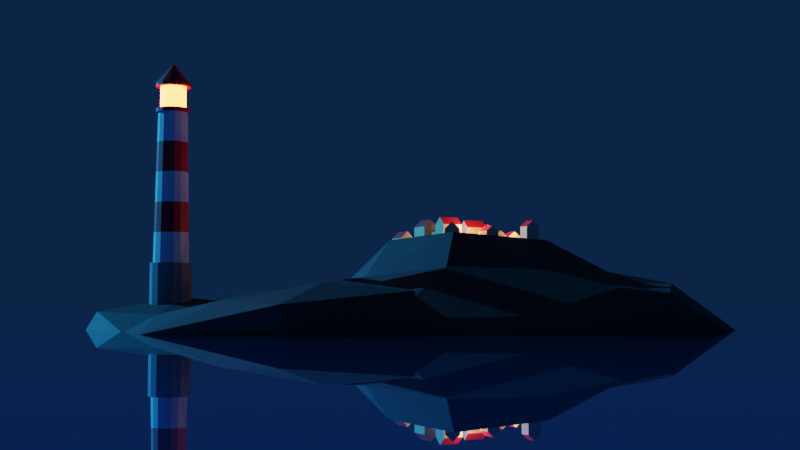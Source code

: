# Source: lesson_13_making_a_lighthouse.blend  (saved by Blender 3.6.13; exported with 4.5.12 LTS)
import bpy
from mathutils import Matrix  # noqa: F401  (used for matrix-valued properties, if any)

bpy.ops.wm.read_factory_settings(use_empty=True)
scene = bpy.context.scene
scene.name = 'Scene'

# ---- collections
col_collection = bpy.data.collections.new('Collection'); scene.collection.children.link(col_collection)
col_houses = bpy.data.collections.new('houses'); scene.collection.children.link(col_houses)

# ---- materials (node trees are filled in below, after node groups)
mat_lh_white = bpy.data.materials.new('lh_white')
mat_lh_white.use_transparent_shadow = False
mat_lh_red = bpy.data.materials.new('lh_red')
mat_lh_red.use_transparent_shadow = False
mat_lh_grey = bpy.data.materials.new('lh_grey')
mat_lh_grey.use_transparent_shadow = False
mat_lh_emmision = bpy.data.materials.new('lh_emmision')
mat_lh_emmision.use_transparent_shadow = False
mat_water = bpy.data.materials.new('water')
mat_water.use_transparent_shadow = False
mat_rock = bpy.data.materials.new('rock')
mat_rock.use_transparent_shadow = False
mat_house_yellow = bpy.data.materials.new('house_yellow')
mat_house_yellow.use_transparent_shadow = False
mat_red_roof = bpy.data.materials.new('red_roof')
mat_red_roof.use_transparent_shadow = False

# ---- material node trees
mat_lh_white.use_nodes = True; mat_lh_white.node_tree.nodes.clear()
_N = mat_lh_white.node_tree.nodes; _L = mat_lh_white.node_tree.links
n0 = _N.new('ShaderNodeBsdfPrincipled'); n0.name = 'Principled BSDF'; n0.location = (10, 300)
n0.distribution = 'GGX'
n0.subsurface_method = 'RANDOM_WALK_SKIN'
n0.inputs[3].default_value = 1.45
n0.inputs[27].default_value = (0.0, 0.0, 0.0, 1.0)
n0.inputs[28].default_value = 1.0
n1 = _N.new('ShaderNodeOutputMaterial'); n1.name = 'Material Output'; n1.location = (300, 300)
_L.new(n0.outputs[0], n1.inputs[0])
n1.is_active_output = True
mat_lh_red.use_nodes = True; mat_lh_red.node_tree.nodes.clear()
_N = mat_lh_red.node_tree.nodes; _L = mat_lh_red.node_tree.links
n0 = _N.new('ShaderNodeBsdfPrincipled'); n0.name = 'Principled BSDF'; n0.location = (10, 300)
n0.distribution = 'GGX'
n0.subsurface_method = 'RANDOM_WALK_SKIN'
n0.inputs[0].default_value = (0.8, 0.0, 0.01529, 1.0)
n0.inputs[3].default_value = 1.45
n0.inputs[27].default_value = (0.0, 0.0, 0.0, 1.0)
n0.inputs[28].default_value = 1.0
n1 = _N.new('ShaderNodeOutputMaterial'); n1.name = 'Material Output'; n1.location = (300, 300)
_L.new(n0.outputs[0], n1.inputs[0])
n1.is_active_output = True
mat_lh_grey.use_nodes = True; mat_lh_grey.node_tree.nodes.clear()
_N = mat_lh_grey.node_tree.nodes; _L = mat_lh_grey.node_tree.links
n0 = _N.new('ShaderNodeBsdfPrincipled'); n0.name = 'Principled BSDF'; n0.location = (10, 300)
n0.distribution = 'GGX'
n0.subsurface_method = 'RANDOM_WALK_SKIN'
n0.inputs[0].default_value = (0.2449, 0.2449, 0.2449, 1.0)
n0.inputs[3].default_value = 1.45
n0.inputs[27].default_value = (0.0, 0.0, 0.0, 1.0)
n0.inputs[28].default_value = 1.0
n1 = _N.new('ShaderNodeOutputMaterial'); n1.name = 'Material Output'; n1.location = (300, 300)
_L.new(n0.outputs[0], n1.inputs[0])
n1.is_active_output = True
mat_lh_emmision.use_nodes = True; mat_lh_emmision.node_tree.nodes.clear()
_N = mat_lh_emmision.node_tree.nodes; _L = mat_lh_emmision.node_tree.links
n0 = _N.new('ShaderNodeBsdfPrincipled'); n0.name = 'Principled BSDF'; n0.location = (10, 300)
n0.distribution = 'GGX'
n0.subsurface_method = 'RANDOM_WALK_SKIN'
n0.inputs[3].default_value = 1.45
n0.inputs[27].default_value = (0.6378, 0.1131, 0.01584, 1.0)
n0.inputs[28].default_value = 25.1
n1 = _N.new('ShaderNodeOutputMaterial'); n1.name = 'Material Output'; n1.location = (300, 300)
_L.new(n0.outputs[0], n1.inputs[0])
n1.is_active_output = True
mat_water.use_nodes = True; mat_water.node_tree.nodes.clear()
_N = mat_water.node_tree.nodes; _L = mat_water.node_tree.links
n0 = _N.new('ShaderNodeBsdfPrincipled'); n0.name = 'Principled BSDF'; n0.location = (10, 300)
n0.distribution = 'GGX'
n0.subsurface_method = 'RANDOM_WALK_SKIN'
n0.inputs[0].default_value = (0.03297, 0.2932, 0.8, 1.0)
n0.inputs[1].default_value = 0.8954
n0.inputs[2].default_value = 0.0
n0.inputs[3].default_value = 1.45
n0.inputs[27].default_value = (0.0, 0.0, 0.0, 1.0)
n0.inputs[28].default_value = 1.0
n1 = _N.new('ShaderNodeOutputMaterial'); n1.name = 'Material Output'; n1.location = (300, 300)
_L.new(n0.outputs[0], n1.inputs[0])
n1.is_active_output = True
mat_rock.use_nodes = True; mat_rock.node_tree.nodes.clear()
_N = mat_rock.node_tree.nodes; _L = mat_rock.node_tree.links
n0 = _N.new('ShaderNodeBsdfPrincipled'); n0.name = 'Principled BSDF'; n0.location = (10, 300)
n0.distribution = 'GGX'
n0.subsurface_method = 'RANDOM_WALK_SKIN'
n0.inputs[0].default_value = (0.02537, 0.02774, 0.02915, 1.0)
n0.inputs[2].default_value = 0.719
n0.inputs[3].default_value = 1.45
n0.inputs[27].default_value = (0.0, 0.0, 0.0, 1.0)
n0.inputs[28].default_value = 1.0
n1 = _N.new('ShaderNodeOutputMaterial'); n1.name = 'Material Output'; n1.location = (300, 300)
_L.new(n0.outputs[0], n1.inputs[0])
n1.is_active_output = True
mat_house_yellow.use_nodes = True; mat_house_yellow.node_tree.nodes.clear()
_N = mat_house_yellow.node_tree.nodes; _L = mat_house_yellow.node_tree.links
n0 = _N.new('ShaderNodeBsdfPrincipled'); n0.name = 'Principled BSDF'; n0.location = (10, 300)
n0.distribution = 'GGX'
n0.subsurface_method = 'RANDOM_WALK_SKIN'
n0.inputs[0].default_value = (0.8, 0.6022, 0.3302, 1.0)
n0.inputs[3].default_value = 1.45
n0.inputs[27].default_value = (0.0, 0.0, 0.0, 1.0)
n0.inputs[28].default_value = 1.0
n1 = _N.new('ShaderNodeOutputMaterial'); n1.name = 'Material Output'; n1.location = (300, 300)
_L.new(n0.outputs[0], n1.inputs[0])
n1.is_active_output = True
mat_red_roof.use_nodes = True; mat_red_roof.node_tree.nodes.clear()
_N = mat_red_roof.node_tree.nodes; _L = mat_red_roof.node_tree.links
n0 = _N.new('ShaderNodeBsdfPrincipled'); n0.name = 'Principled BSDF'; n0.location = (10, 300)
n0.distribution = 'GGX'
n0.subsurface_method = 'RANDOM_WALK_SKIN'
n0.inputs[0].default_value = (0.8, 0.01813, 0.03754, 1.0)
n0.inputs[3].default_value = 1.45
n0.inputs[27].default_value = (0.0, 0.0, 0.0, 1.0)
n0.inputs[28].default_value = 1.0
n1 = _N.new('ShaderNodeOutputMaterial'); n1.name = 'Material Output'; n1.location = (300, 300)
_L.new(n0.outputs[0], n1.inputs[0])
n1.is_active_output = True

# ---- world
world_world = bpy.data.worlds.new('World'); scene.world = world_world
world_world.use_nodes = True; world_world.node_tree.nodes.clear()
_N = world_world.node_tree.nodes; _L = world_world.node_tree.links
n0 = _N.new('ShaderNodeOutputWorld'); n0.name = 'World Output'; n0.location = (300, 300)
n1 = _N.new('ShaderNodeBackground'); n1.name = 'Background'; n1.location = (83, 301)
n1.inputs[0].default_value = (0.003534, 0.01681, 0.05083, 1.0)
_L.new(n1.outputs[0], n0.inputs[0])
n0.is_active_output = True
world_world.color = (0.05088, 0.05088, 0.05088)
world_world.use_sun_shadow = False
world_world.sun_shadow_jitter_overblur = 0.0

# ---- cameras
cam_camera = bpy.data.cameras.new('Camera')
cam_camera.clip_end = 100.0
cam_camera.ortho_scale = 7.314

# ---- lights
light_light = bpy.data.lights.new('Light', 'POINT')
light_light.transmission_factor = 0.0
light_light.energy = 1000.0
light_light.shadow_soft_size = 0.1
light_light.shadow_maximum_resolution = 0.006
light_light.use_absolute_resolution = True
light_sun = bpy.data.lights.new('Sun', 'SUN')
light_sun.color = (0.03202, 0.4469, 1.0)
light_sun.transmission_factor = 0.0
light_sun.energy = 4.37
light_point = bpy.data.lights.new('Point', 'POINT')
light_point.color = (1.0, 0.4271, 0.2243)
light_point.transmission_factor = 0.0
light_point.shadow_maximum_resolution = 0.006
light_point.use_absolute_resolution = True

# ---- meshes
me_cylinder_001 = bpy.data.meshes.new('Cylinder.001')
me_cylinder_001.from_pydata([(0.0, 1.0, -1.0), (0.0, 1.0, 1.0), (0.3827, 0.9239, -1.0), (0.3827, 0.9239, 1.0), (0.7071, 0.7071, -1.0), (0.7071, 0.7071, 1.0), (0.9239, 0.3827, -1.0), (0.9239, 0.3827, 1.0), (1.0, 0.0, -1.0), (1.0, 0.0, 1.0), (0.9239, -0.3827, -1.0), (0.9239, -0.3827, 1.0), (0.7071, -0.7071, -1.0), (0.7071, -0.7071, 1.0), (0.3827, -0.9239, -1.0), (0.3827, -0.9239, 1.0), (0.0, -1.0, -1.0), (0.0, -1.0, 1.0), (-0.3827, -0.9239, -1.0), (-0.3827, -0.9239, 1.0), (-0.7071, -0.7071, -1.0), (-0.7071, -0.7071, 1.0), (-0.9239, -0.3827, -1.0), (-0.9239, -0.3827, 1.0), (-1.0, 0.0, -1.0), (-1.0, 0.0, 1.0), (-0.9239, 0.3827, -1.0), (-0.9239, 0.3827, 1.0), (-0.7071, 0.7071, -1.0), (-0.7071, 0.7071, 1.0), (-0.3827, 0.9239, -1.0), (-0.3827, 0.9239, 1.0), (0.3289, 0.7941, 1.0), (-2.094e-09, 0.8595, 1.0), (0.6077, 0.6077, 1.0), (0.7941, 0.3289, 1.0), (0.8595, -1.57e-09, 1.0), (0.7941, -0.3289, 1.0), (0.6077, -0.6077, 1.0), (0.3289, -0.7941, 1.0), (-2.094e-09, -0.8595, 1.0), (-0.3289, -0.7941, 1.0), (-0.6077, -0.6077, 1.0), (-0.7941, -0.3289, 1.0), (-0.8595, -1.57e-09, 1.0), (-0.7941, 0.3289, 1.0), (-0.6077, 0.6077, 1.0), (-0.3289, 0.7941, 1.0), (0.2705, 0.653, 8.236), (-3.853e-07, 0.7068, 8.236), (0.4998, 0.4998, 8.236), (0.653, 0.2705, 8.236), (0.7068, -6.297e-10, 8.236), (0.653, -0.2705, 8.236), (0.4998, -0.4998, 8.236), (0.2705, -0.653, 8.236), (-3.853e-07, -0.7068, 8.236), (-0.2705, -0.653, 8.236), (-0.4998, -0.4998, 8.236), (-0.653, -0.2705, 8.236), (-0.7068, -6.297e-10, 8.236), (-0.653, 0.2705, 8.236), (-0.4998, 0.4998, 8.236), (-0.2705, 0.653, 8.236), (-0.3117, -0.7524, 8.236), (-3.699e-07, -0.8144, 8.236), (-0.5759, -0.5759, 8.236), (-0.7524, -0.3116, 8.236), (-0.8144, 8.743e-09, 8.236), (-0.7524, 0.3116, 8.236), (-0.5759, 0.5759, 8.236), (-0.3117, 0.7524, 8.236), (-3.699e-07, 0.8144, 8.236), (0.3116, 0.7524, 8.236), (0.5759, 0.5759, 8.236), (0.7524, 0.3116, 8.236), (0.8144, 8.743e-09, 8.236), (0.7524, -0.3116, 8.236), (0.5759, -0.5759, 8.236), (0.3116, -0.7524, 8.236), (-0.2379, -0.5743, 8.419), (-4.044e-07, -0.6216, 8.419), (-0.4395, -0.4395, 8.419), (-0.5743, -0.2379, 8.419), (-0.6216, 7.545e-09, 8.419), (-0.5743, 0.2379, 8.419), (-0.4395, 0.4395, 8.419), (-0.2379, 0.5743, 8.419), (-4.044e-07, 0.6216, 8.419), (0.2379, 0.5743, 8.419), (0.4395, 0.4395, 8.419), (0.5743, 0.2379, 8.419), (0.6216, 7.545e-09, 8.419), (0.5743, -0.2379, 8.419), (0.4395, -0.4395, 8.419), (0.2379, -0.5743, 8.419), (-0.3117, -0.7524, 8.419), (-4.015e-07, -0.8144, 8.419), (-0.5759, -0.5759, 8.419), (-0.7524, -0.3116, 8.419), (-0.8144, 8.743e-09, 8.419), (-0.7524, 0.3116, 8.419), (-0.5759, 0.5759, 8.419), (-0.3117, 0.7524, 8.419), (-4.015e-07, 0.8144, 8.419), (0.3116, 0.7524, 8.419), (0.5759, 0.5759, 8.419), (0.7524, 0.3116, 8.419), (0.8144, 8.743e-09, 8.419), (0.7524, -0.3116, 8.419), (0.5759, -0.5759, 8.419), (0.3116, -0.7524, 8.419), (-0.2379, -0.5743, 9.479), (-9.385e-07, -0.6216, 9.479), (-0.4395, -0.4395, 9.479), (-0.5743, -0.2379, 9.479), (-0.6216, 7.545e-09, 9.479), (-0.5743, 0.2379, 9.479), (-0.4395, 0.4395, 9.479), (-0.2379, 0.5743, 9.479), (-9.385e-07, 0.6216, 9.479), (0.2379, 0.5743, 9.479), (0.4395, 0.4395, 9.479), (0.5743, 0.2379, 9.479), (0.6216, 7.545e-09, 9.479), (0.5743, -0.2379, 9.479), (0.4395, -0.4395, 9.479), (0.2379, -0.5743, 9.479), (-0.3207, -0.7742, 9.479), (-9.287e-07, -0.838, 9.479), (-0.5926, -0.5926, 9.479), (-0.7742, -0.3207, 9.479), (-0.838, 1.051e-08, 9.479), (-0.7742, 0.3207, 9.479), (-0.5926, 0.5926, 9.479), (-0.3207, 0.7742, 9.479), (-9.287e-07, 0.838, 9.479), (0.3207, 0.7742, 9.479), (0.5926, 0.5926, 9.479), (0.7742, 0.3207, 9.479), (0.838, 1.051e-08, 9.479), (0.7742, -0.3207, 9.479), (0.5926, -0.5926, 9.479), (0.3207, -0.7742, 9.479), (-0.3207, -0.7742, 9.627), (-9.828e-07, -0.838, 9.627), (-0.5926, -0.5926, 9.627), (-0.7742, -0.3207, 9.627), (-0.838, 1.051e-08, 9.627), (-0.7742, 0.3207, 9.627), (-0.5926, 0.5926, 9.627), (-0.3207, 0.7742, 9.627), (-9.828e-07, 0.838, 9.627), (0.3207, 0.7742, 9.627), (0.5926, 0.5926, 9.627), (0.7742, 0.3207, 9.627), (0.838, 1.051e-08, 9.627), (0.7742, -0.3207, 9.627), (0.5926, -0.5926, 9.627), (0.3207, -0.7742, 9.627), (-1.788e-06, 0.0, 10.63), (-1.794e-06, 0.0, 10.63), (-1.788e-06, 0.0, 10.63), (-1.788e-06, 0.0, 10.63), (-1.788e-06, -3.725e-09, 10.63), (-1.788e-06, 0.0, 10.63), (-1.788e-06, 0.0, 10.63), (-1.788e-06, 0.0, 10.63), (-1.794e-06, 0.0, 10.63), (-1.788e-06, 0.0, 10.63), (-1.788e-06, 0.0, 10.63), (-1.788e-06, 0.0, 10.63), (-1.788e-06, -3.725e-09, 10.63), (-1.788e-06, 0.0, 10.63), (-1.788e-06, 0.0, 10.63), (-1.788e-06, 0.0, 10.63), (-0.5862, 0.5862, 2.447), (-0.5646, 0.5646, 3.894), (-0.543, 0.543, 5.342), (-0.5214, 0.5214, 6.789), (-0.2822, 0.6812, 6.789), (-0.2939, 0.7094, 5.342), (-0.3055, 0.7376, 3.894), (-0.3172, 0.7659, 2.447), (0.3172, -0.7659, 2.447), (0.3055, -0.7376, 3.894), (0.2939, -0.7094, 5.342), (0.2822, -0.6812, 6.789), (-3.086e-07, -0.7373, 6.789), (-2.32e-07, -0.7679, 5.342), (-1.554e-07, -0.7984, 3.894), (-7.873e-08, -0.829, 2.447), (-7.873e-08, 0.829, 2.447), (-1.554e-07, 0.7984, 3.894), (-2.32e-07, 0.7679, 5.342), (-3.086e-07, 0.7373, 6.789), (0.2822, 0.6812, 6.789), (0.2939, 0.7094, 5.342), (0.3055, 0.7376, 3.894), (0.3172, 0.7659, 2.447), (-0.2822, -0.6812, 6.789), (-0.2939, -0.7094, 5.342), (-0.3055, -0.7376, 3.894), (-0.3172, -0.7659, 2.447), (0.5214, 0.5214, 6.789), (0.543, 0.543, 5.342), (0.5646, 0.5646, 3.894), (0.5862, 0.5862, 2.447), (-0.5214, -0.5214, 6.789), (-0.543, -0.543, 5.342), (-0.5646, -0.5646, 3.894), (-0.5862, -0.5862, 2.447), (0.6812, 0.2822, 6.789), (0.7094, 0.2939, 5.342), (0.7376, 0.3055, 3.894), (0.7658, 0.3172, 2.447), (-0.6812, -0.2822, 6.789), (-0.7094, -0.2939, 5.342), (-0.7376, -0.3055, 3.894), (-0.7659, -0.3172, 2.447), (0.7373, -8.178e-10, 6.789), (0.7679, -1.006e-09, 5.342), (0.7984, -1.194e-09, 3.894), (0.829, -1.382e-09, 2.447), (-0.7373, -8.178e-10, 6.789), (-0.7679, -1.006e-09, 5.342), (-0.7984, -1.194e-09, 3.894), (-0.829, -1.382e-09, 2.447), (0.6812, -0.2822, 6.789), (0.7094, -0.2939, 5.342), (0.7376, -0.3055, 3.894), (0.7658, -0.3172, 2.447), (-0.6812, 0.2822, 6.789), (-0.7094, 0.2939, 5.342), (-0.7376, 0.3055, 3.894), (-0.7659, 0.3172, 2.447), (0.5214, -0.5214, 6.789), (0.543, -0.543, 5.342), (0.5646, -0.5646, 3.894), (0.5862, -0.5862, 2.447)], [], [(0, 1, 3, 2), (2, 3, 5, 4), (4, 5, 7, 6), (6, 7, 9, 8), (8, 9, 11, 10), (10, 11, 13, 12), (12, 13, 15, 14), (14, 15, 17, 16), (16, 17, 19, 18), (18, 19, 21, 20), (20, 21, 23, 22), (22, 23, 25, 24), (24, 25, 27, 26), (26, 27, 29, 28), (23, 21, 42, 43), (28, 29, 31, 30), (30, 31, 1, 0), (0, 2, 4, 6, 8, 10, 12, 14, 16, 18, 20, 22, 24, 26, 28, 30), (180, 179, 62, 63), (1, 31, 47, 33), (9, 7, 35, 36), (19, 17, 40, 41), (29, 27, 45, 46), (5, 3, 32, 34), (15, 13, 38, 39), (25, 23, 43, 44), (11, 9, 36, 37), (21, 19, 41, 42), (31, 29, 46, 47), (7, 5, 34, 35), (17, 15, 39, 40), (3, 1, 33, 32), (27, 25, 44, 45), (13, 11, 37, 38), (48, 49, 65, 64), (188, 187, 55, 56), (196, 195, 49, 48), (195, 180, 63, 49), (200, 188, 56, 57), (204, 196, 48, 50), (208, 200, 57, 58), (212, 204, 50, 51), (216, 208, 58, 59), (220, 212, 51, 52), (224, 216, 59, 60), (228, 220, 52, 53), (232, 224, 60, 61), (236, 228, 53, 54), (179, 232, 61, 62), (187, 236, 54, 55), (70, 69, 101, 102), (49, 63, 79, 65), (57, 56, 72, 73), (50, 48, 64, 66), (58, 57, 73, 74), (51, 50, 66, 67), (59, 58, 74, 75), (52, 51, 67, 68), (60, 59, 75, 76), (53, 52, 68, 69), (61, 60, 76, 77), (54, 53, 69, 70), (62, 61, 77, 78), (55, 54, 70, 71), (63, 62, 78, 79), (56, 55, 71, 72), (90, 89, 121, 122), (78, 77, 109, 110), (71, 70, 102, 103), (79, 78, 110, 111), (72, 71, 103, 104), (64, 65, 97, 96), (65, 79, 111, 97), (73, 72, 104, 105), (66, 64, 96, 98), (74, 73, 105, 106), (67, 66, 98, 99), (75, 74, 106, 107), (68, 67, 99, 100), (76, 75, 107, 108), (69, 68, 100, 101), (77, 76, 108, 109), (81, 80, 96, 97), (80, 82, 98, 96), (82, 83, 99, 98), (83, 84, 100, 99), (84, 85, 101, 100), (85, 86, 102, 101), (86, 87, 103, 102), (87, 88, 104, 103), (88, 89, 105, 104), (89, 90, 106, 105), (90, 91, 107, 106), (91, 92, 108, 107), (92, 93, 109, 108), (93, 94, 110, 109), (94, 95, 111, 110), (95, 81, 97, 111), (124, 123, 139, 140), (83, 82, 114, 115), (91, 90, 122, 123), (84, 83, 115, 116), (92, 91, 123, 124), (85, 84, 116, 117), (93, 92, 124, 125), (86, 85, 117, 118), (94, 93, 125, 126), (87, 86, 118, 119), (95, 94, 126, 127), (88, 87, 119, 120), (80, 81, 113, 112), (81, 95, 127, 113), (89, 88, 120, 121), (82, 80, 112, 114), (130, 128, 144, 146), (117, 116, 132, 133), (125, 124, 140, 141), (118, 117, 133, 134), (126, 125, 141, 142), (119, 118, 134, 135), (127, 126, 142, 143), (120, 119, 135, 136), (112, 113, 129, 128), (113, 127, 143, 129), (121, 120, 136, 137), (114, 112, 128, 130), (122, 121, 137, 138), (115, 114, 130, 131), (123, 122, 138, 139), (116, 115, 131, 132), (151, 150, 166, 167), (138, 137, 153, 154), (131, 130, 146, 147), (139, 138, 154, 155), (132, 131, 147, 148), (140, 139, 155, 156), (133, 132, 148, 149), (141, 140, 156, 157), (134, 133, 149, 150), (142, 141, 157, 158), (135, 134, 150, 151), (143, 142, 158, 159), (136, 135, 151, 152), (128, 129, 145, 144), (129, 143, 159, 145), (137, 136, 152, 153), (160, 161, 175, 174, 173, 172, 171, 170, 169, 168, 167, 166, 165, 164, 163, 162), (159, 158, 174, 175), (152, 151, 167, 168), (144, 145, 161, 160), (145, 159, 175, 161), (153, 152, 168, 169), (146, 144, 160, 162), (154, 153, 169, 170), (147, 146, 162, 163), (155, 154, 170, 171), (148, 147, 163, 164), (156, 155, 171, 172), (149, 148, 164, 165), (157, 156, 172, 173), (150, 149, 165, 166), (158, 157, 173, 174), (39, 38, 239, 184), (184, 239, 238, 185), (185, 238, 237, 186), (186, 237, 236, 187), (46, 45, 235, 176), (176, 235, 234, 177), (177, 234, 233, 178), (178, 233, 232, 179), (38, 37, 231, 239), (239, 231, 230, 238), (238, 230, 229, 237), (237, 229, 228, 236), (45, 44, 227, 235), (235, 227, 226, 234), (234, 226, 225, 233), (233, 225, 224, 232), (37, 36, 223, 231), (231, 223, 222, 230), (230, 222, 221, 229), (229, 221, 220, 228), (44, 43, 219, 227), (227, 219, 218, 226), (226, 218, 217, 225), (225, 217, 216, 224), (36, 35, 215, 223), (223, 215, 214, 222), (222, 214, 213, 221), (221, 213, 212, 220), (43, 42, 211, 219), (219, 211, 210, 218), (218, 210, 209, 217), (217, 209, 208, 216), (35, 34, 207, 215), (215, 207, 206, 214), (214, 206, 205, 213), (213, 205, 204, 212), (42, 41, 203, 211), (211, 203, 202, 210), (210, 202, 201, 209), (209, 201, 200, 208), (34, 32, 199, 207), (207, 199, 198, 206), (206, 198, 197, 205), (205, 197, 196, 204), (41, 40, 191, 203), (203, 191, 190, 202), (202, 190, 189, 201), (201, 189, 188, 200), (33, 47, 183, 192), (192, 183, 182, 193), (193, 182, 181, 194), (194, 181, 180, 195), (32, 33, 192, 199), (199, 192, 193, 198), (198, 193, 194, 197), (197, 194, 195, 196), (40, 39, 184, 191), (191, 184, 185, 190), (190, 185, 186, 189), (189, 186, 187, 188), (47, 46, 176, 183), (183, 176, 177, 182), (182, 177, 178, 181), (181, 178, 179, 180)])
me_cylinder_001.polygons.foreach_set('material_index', [2, 2, 2, 2, 2, 2, 2, 2, 2, 2, 2, 2, 2, 2, 2, 2, 2, 0, 0, 2, 2, 2, 2, 2, 2, 2, 2, 2, 2, 2, 2, 2, 2, 2, 1, 0, 0, 0, 0, 0, 0, 0, 0, 0, 0, 0, 0, 0, 0, 0, 1, 1, 1, 1, 1, 1, 1, 1, 1, 1, 1, 1, 1, 1, 1, 1, 3, 1, 1, 1, 1, 1, 1, 1, 1, 1, 1, 1, 1, 1, 1, 1, 1, 1, 1, 1, 1, 1, 1, 1, 1, 1, 1, 1, 1, 1, 1, 1, 1, 3, 3, 3, 3, 3, 3, 3, 3, 3, 3, 3, 3, 3, 3, 3, 1, 1, 1, 1, 1, 1, 1, 1, 1, 1, 1, 1, 1, 1, 1, 1, 1, 1, 1, 1, 1, 1, 1, 1, 1, 1, 1, 1, 1, 1, 1, 1, 1, 1, 1, 1, 1, 1, 1, 1, 1, 1, 1, 1, 1, 1, 1, 1, 0, 1, 0, 1, 0, 1, 0, 1, 0, 1, 0, 1, 0, 1, 0, 1, 0, 1, 0, 1, 0, 1, 0, 1, 0, 1, 0, 1, 0, 1, 0, 1, 0, 1, 0, 1, 0, 1, 0, 1, 0, 1, 0, 1, 0, 1, 0, 1, 0, 1, 0, 1, 0, 1, 0, 1, 0, 1, 0, 1, 0, 1, 0, 1])
_uv = me_cylinder_001.uv_layers.new(name='UVMap')
_uv.uv.foreach_set('vector', [1.0, 0.5, 1.0, 1.0, 0.9375, 1.0, 0.9375, 0.5, 0.9375, 0.5, 0.9375, 1.0, 0.875, 1.0, 0.875, 0.5, 0.875, 0.5, 0.875, 1.0, 0.8125, 1.0, 0.8125, 0.5, 0.8125, 0.5, 0.8125, 1.0, 0.75, 1.0, 0.75, 0.5, 0.75, 0.5, 0.75, 1.0, 0.6875, 1.0, 0.6875, 0.5, 0.6875, 0.5, 0.6875, 1.0, 0.625, 1.0, 0.625, 0.5, 0.625, 0.5, 0.625, 1.0, 0.5625, 1.0, 0.5625, 0.5, 0.5625, 0.5, 0.5625, 1.0, 0.5, 1.0, 0.5, 0.5, 0.5, 0.5, 0.5, 1.0, 0.4375, 1.0, 0.4375, 0.5, 0.4375, 0.5, 0.4375, 1.0, 0.375, 1.0, 0.375, 0.5, 0.375, 0.5, 0.375, 1.0, 0.3125, 1.0, 0.3125, 0.5, 0.3125, 0.5, 0.3125, 1.0, 0.25, 1.0, 0.25, 0.5, 0.25, 0.5, 0.25, 1.0, 0.1875, 1.0, 0.1875, 0.5, 0.1875, 0.5, 0.1875, 1.0, 0.125, 1.0, 0.125, 0.5, 0.3125, 1.0, 0.375, 1.0, 0.375, 1.0, 0.3125, 1.0, 0.125, 0.5, 0.125, 1.0, 0.0625, 1.0, 0.0625, 0.5, 0.0625, 0.5, 0.0625, 1.0, 0.0, 1.0, 0.0, 0.5, 0.75, 0.49, 0.8418, 0.4717, 0.9197, 0.4197, 0.9717, 0.3418, 0.99, 0.25, 0.9717, 0.1582, 0.9197, 0.08029, 0.8418, 0.02827, 0.75, 0.01, 0.6582, 0.02827, 0.5803, 0.08029, 0.5283, 0.1582, 0.51, 0.25, 0.5283, 0.3418, 0.5803, 0.4197, 0.6582, 0.4717, 0.0625, 1.0, 0.125, 1.0, 0.125, 1.0, 0.0625, 1.0, 0.0, 1.0, 0.0625, 1.0, 0.0625, 1.0, 0.0, 1.0, 0.75, 1.0, 0.8125, 1.0, 0.8125, 1.0, 0.75, 1.0, 0.4375, 1.0, 0.5, 1.0, 0.5, 1.0, 0.4375, 1.0, 0.125, 1.0, 0.1875, 1.0, 0.1875, 1.0, 0.125, 1.0, 0.875, 1.0, 0.9375, 1.0, 0.9375, 1.0, 0.875, 1.0, 0.5625, 1.0, 0.625, 1.0, 0.625, 1.0, 0.5625, 1.0, 0.25, 1.0, 0.3125, 1.0, 0.3125, 1.0, 0.25, 1.0, 0.6875, 1.0, 0.75, 1.0, 0.75, 1.0, 0.6875, 1.0, 0.375, 1.0, 0.4375, 1.0, 0.4375, 1.0, 0.375, 1.0, 0.0625, 1.0, 0.125, 1.0, 0.125, 1.0, 0.0625, 1.0, 0.8125, 1.0, 0.875, 1.0, 0.875, 1.0, 0.8125, 1.0, 0.5, 1.0, 0.5625, 1.0, 0.5625, 1.0, 0.5, 1.0, 0.9375, 1.0, 1.0, 1.0, 1.0, 1.0, 0.9375, 1.0, 0.1875, 1.0, 0.25, 1.0, 0.25, 1.0, 0.1875, 1.0, 0.625, 1.0, 0.6875, 1.0, 0.6875, 1.0, 0.625, 1.0, 0.9375, 1.0, 1.0, 1.0, 1.0, 1.0, 0.9375, 1.0, 0.5, 1.0, 0.5625, 1.0, 0.5625, 1.0, 0.5, 1.0, 0.9375, 1.0, 1.0, 1.0, 1.0, 1.0, 0.9375, 1.0, 0.0, 1.0, 0.0625, 1.0, 0.0625, 1.0, 0.0, 1.0, 0.4375, 1.0, 0.5, 1.0, 0.5, 1.0, 0.4375, 1.0, 0.875, 1.0, 0.9375, 1.0, 0.9375, 1.0, 0.875, 1.0, 0.375, 1.0, 0.4375, 1.0, 0.4375, 1.0, 0.375, 1.0, 0.8125, 1.0, 0.875, 1.0, 0.875, 1.0, 0.8125, 1.0, 0.3125, 1.0, 0.375, 1.0, 0.375, 1.0, 0.3125, 1.0, 0.75, 1.0, 0.8125, 1.0, 0.8125, 1.0, 0.75, 1.0, 0.25, 1.0, 0.3125, 1.0, 0.3125, 1.0, 0.25, 1.0, 0.6875, 1.0, 0.75, 1.0, 0.75, 1.0, 0.6875, 1.0, 0.1875, 1.0, 0.25, 1.0, 0.25, 1.0, 0.1875, 1.0, 0.625, 1.0, 0.6875, 1.0, 0.6875, 1.0, 0.625, 1.0, 0.125, 1.0, 0.1875, 1.0, 0.1875, 1.0, 0.125, 1.0, 0.5625, 1.0, 0.625, 1.0, 0.625, 1.0, 0.5625, 1.0, 0.625, 1.0, 0.6875, 1.0, 0.6875, 1.0, 0.625, 1.0, 0.0, 1.0, 0.0625, 1.0, 0.0625, 1.0, 0.0, 1.0, 0.4375, 1.0, 0.5, 1.0, 0.5, 1.0, 0.4375, 1.0, 0.875, 1.0, 0.9375, 1.0, 0.9375, 1.0, 0.875, 1.0, 0.375, 1.0, 0.4375, 1.0, 0.4375, 1.0, 0.375, 1.0, 0.8125, 1.0, 0.875, 1.0, 0.875, 1.0, 0.8125, 1.0, 0.3125, 1.0, 0.375, 1.0, 0.375, 1.0, 0.3125, 1.0, 0.75, 1.0, 0.8125, 1.0, 0.8125, 1.0, 0.75, 1.0, 0.25, 1.0, 0.3125, 1.0, 0.3125, 1.0, 0.25, 1.0, 0.6875, 1.0, 0.75, 1.0, 0.75, 1.0, 0.6875, 1.0, 0.1875, 1.0, 0.25, 1.0, 0.25, 1.0, 0.1875, 1.0, 0.625, 1.0, 0.6875, 1.0, 0.6875, 1.0, 0.625, 1.0, 0.125, 1.0, 0.1875, 1.0, 0.1875, 1.0, 0.125, 1.0, 0.5625, 1.0, 0.625, 1.0, 0.625, 1.0, 0.5625, 1.0, 0.0625, 1.0, 0.125, 1.0, 0.125, 1.0, 0.0625, 1.0, 0.5, 1.0, 0.5625, 1.0, 0.5625, 1.0, 0.5, 1.0, 0.1101, 0.1101, 0.1743, 0.06724, 0.1743, 0.06724, 0.1101, 0.1101, 0.125, 1.0, 0.1875, 1.0, 0.1875, 1.0, 0.125, 1.0, 0.5625, 1.0, 0.625, 1.0, 0.625, 1.0, 0.5625, 1.0, 0.0625, 1.0, 0.125, 1.0, 0.125, 1.0, 0.0625, 1.0, 0.5, 1.0, 0.5625, 1.0, 0.5625, 1.0, 0.5, 1.0, 0.9375, 1.0, 1.0, 1.0, 1.0, 1.0, 0.9375, 1.0, 0.0, 1.0, 0.0625, 1.0, 0.0625, 1.0, 0.0, 1.0, 0.4375, 1.0, 0.5, 1.0, 0.5, 1.0, 0.4375, 1.0, 0.875, 1.0, 0.9375, 1.0, 0.9375, 1.0, 0.875, 1.0, 0.375, 1.0, 0.4375, 1.0, 0.4375, 1.0, 0.375, 1.0, 0.8125, 1.0, 0.875, 1.0, 0.875, 1.0, 0.8125, 1.0, 0.3125, 1.0, 0.375, 1.0, 0.375, 1.0, 0.3125, 1.0, 0.75, 1.0, 0.8125, 1.0, 0.8125, 1.0, 0.75, 1.0, 0.25, 1.0, 0.3125, 1.0, 0.3125, 1.0, 0.25, 1.0, 0.6875, 1.0, 0.75, 1.0, 0.75, 1.0, 0.6875, 1.0, 0.1875, 1.0, 0.25, 1.0, 0.25, 1.0, 0.1875, 1.0, 0.25, 0.4478, 0.3257, 0.4328, 0.3418, 0.4717, 0.25, 0.49, 0.3257, 0.4328, 0.3899, 0.3899, 0.4197, 0.4197, 0.3418, 0.4717, 0.3899, 0.3899, 0.4328, 0.3257, 0.4717, 0.3418, 0.4197, 0.4197, 0.4328, 0.3257, 0.4478, 0.25, 0.49, 0.25, 0.4717, 0.3418, 0.4478, 0.25, 0.4328, 0.1743, 0.4717, 0.1582, 0.49, 0.25, 0.4328, 0.1743, 0.3899, 0.1101, 0.4197, 0.08029, 0.4717, 0.1582, 0.3899, 0.1101, 0.3257, 0.06724, 0.3418, 0.02827, 0.4197, 0.08029, 0.3257, 0.06724, 0.25, 0.05218, 0.25, 0.01, 0.3418, 0.02827, 0.25, 0.05218, 0.1743, 0.06724, 0.1582, 0.02827, 0.25, 0.01, 0.1743, 0.06724, 0.1101, 0.1101, 0.08029, 0.08029, 0.1582, 0.02827, 0.1101, 0.1101, 0.06724, 0.1743, 0.02827, 0.1582, 0.08029, 0.08029, 0.06724, 0.1743, 0.05218, 0.25, 0.01, 0.25, 0.02827, 0.1582, 0.05218, 0.25, 0.06724, 0.3257, 0.02827, 0.3418, 0.01, 0.25, 0.06724, 0.3257, 0.1101, 0.3899, 0.08029, 0.4197, 0.02827, 0.3418, 0.1101, 0.3899, 0.1743, 0.4328, 0.1582, 0.4717, 0.08029, 0.4197, 0.1743, 0.4328, 0.25, 0.4478, 0.25, 0.49, 0.1582, 0.4717, 0.05218, 0.25, 0.06724, 0.1743, 0.06724, 0.1743, 0.05218, 0.25, 0.4328, 0.3257, 0.3899, 0.3899, 0.3899, 0.3899, 0.4328, 0.3257, 0.06724, 0.1743, 0.1101, 0.1101, 0.1101, 0.1101, 0.06724, 0.1743, 0.4478, 0.25, 0.4328, 0.3257, 0.4328, 0.3257, 0.4478, 0.25, 0.05218, 0.25, 0.06724, 0.1743, 0.06724, 0.1743, 0.05218, 0.25, 0.4328, 0.1743, 0.4478, 0.25, 0.4478, 0.25, 0.4328, 0.1743, 0.06724, 0.3257, 0.05218, 0.25, 0.05218, 0.25, 0.06724, 0.3257, 0.3899, 0.1101, 0.4328, 0.1743, 0.4328, 0.1743, 0.3899, 0.1101, 0.1101, 0.3899, 0.06724, 0.3257, 0.06724, 0.3257, 0.1101, 0.3899, 0.3257, 0.06724, 0.3899, 0.1101, 0.3899, 0.1101, 0.3257, 0.06724, 0.1743, 0.4328, 0.1101, 0.3899, 0.1101, 0.3899, 0.1743, 0.4328, 0.25, 0.05218, 0.3257, 0.06724, 0.3257, 0.06724, 0.25, 0.05218, 0.3257, 0.4328, 0.25, 0.4478, 0.25, 0.4478, 0.3257, 0.4328, 0.25, 0.4478, 0.1743, 0.4328, 0.1743, 0.4328, 0.25, 0.4478, 0.1743, 0.06724, 0.25, 0.05218, 0.25, 0.05218, 0.1743, 0.06724, 0.3899, 0.3899, 0.3257, 0.4328, 0.3257, 0.4328, 0.3899, 0.3899, 0.3899, 0.3899, 0.3257, 0.4328, 0.3257, 0.4328, 0.3899, 0.3899, 0.4328, 0.1743, 0.4478, 0.25, 0.4478, 0.25, 0.4328, 0.1743, 0.06724, 0.3257, 0.05218, 0.25, 0.05218, 0.25, 0.06724, 0.3257, 0.3899, 0.1101, 0.4328, 0.1743, 0.4328, 0.1743, 0.3899, 0.1101, 0.1101, 0.3899, 0.06724, 0.3257, 0.06724, 0.3257, 0.1101, 0.3899, 0.3257, 0.06724, 0.3899, 0.1101, 0.3899, 0.1101, 0.3257, 0.06724, 0.1743, 0.4328, 0.1101, 0.3899, 0.1101, 0.3899, 0.1743, 0.4328, 0.25, 0.05218, 0.3257, 0.06724, 0.3257, 0.06724, 0.25, 0.05218, 0.3257, 0.4328, 0.25, 0.4478, 0.25, 0.4478, 0.3257, 0.4328, 0.25, 0.4478, 0.1743, 0.4328, 0.1743, 0.4328, 0.25, 0.4478, 0.1743, 0.06724, 0.25, 0.05218, 0.25, 0.05218, 0.1743, 0.06724, 0.3899, 0.3899, 0.3257, 0.4328, 0.3257, 0.4328, 0.3899, 0.3899, 0.1101, 0.1101, 0.1743, 0.06724, 0.1743, 0.06724, 0.1101, 0.1101, 0.4328, 0.3257, 0.3899, 0.3899, 0.3899, 0.3899, 0.4328, 0.3257, 0.06724, 0.1743, 0.1101, 0.1101, 0.1101, 0.1101, 0.06724, 0.1743, 0.4478, 0.25, 0.4328, 0.3257, 0.4328, 0.3257, 0.4478, 0.25, 0.3257, 0.06724, 0.3899, 0.1101, 0.3899, 0.1101, 0.3257, 0.06724, 0.1101, 0.1101, 0.1743, 0.06724, 0.1743, 0.06724, 0.1101, 0.1101, 0.4328, 0.3257, 0.3899, 0.3899, 0.3899, 0.3899, 0.4328, 0.3257, 0.06724, 0.1743, 0.1101, 0.1101, 0.1101, 0.1101, 0.06724, 0.1743, 0.4478, 0.25, 0.4328, 0.3257, 0.4328, 0.3257, 0.4478, 0.25, 0.05218, 0.25, 0.06724, 0.1743, 0.06724, 0.1743, 0.05218, 0.25, 0.4328, 0.1743, 0.4478, 0.25, 0.4478, 0.25, 0.4328, 0.1743, 0.06724, 0.3257, 0.05218, 0.25, 0.05218, 0.25, 0.06724, 0.3257, 0.3899, 0.1101, 0.4328, 0.1743, 0.4328, 0.1743, 0.3899, 0.1101, 0.1101, 0.3899, 0.06724, 0.3257, 0.06724, 0.3257, 0.1101, 0.3899, 0.3257, 0.06724, 0.3899, 0.1101, 0.3899, 0.1101, 0.3257, 0.06724, 0.1743, 0.4328, 0.1101, 0.3899, 0.1101, 0.3899, 0.1743, 0.4328, 0.25, 0.05218, 0.3257, 0.06724, 0.3257, 0.06724, 0.25, 0.05218, 0.3257, 0.4328, 0.25, 0.4478, 0.25, 0.4478, 0.3257, 0.4328, 0.25, 0.4478, 0.1743, 0.4328, 0.1743, 0.4328, 0.25, 0.4478, 0.1743, 0.06724, 0.25, 0.05218, 0.25, 0.05218, 0.1743, 0.06724, 0.3257, 0.4328, 0.25, 0.4478, 0.1743, 0.4328, 0.1101, 0.3899, 0.06724, 0.3257, 0.05218, 0.25, 0.06724, 0.1743, 0.1101, 0.1101, 0.1743, 0.06724, 0.25, 0.05218, 0.3257, 0.06724, 0.3899, 0.1101, 0.4328, 0.1743, 0.4478, 0.25, 0.4328, 0.3257, 0.3899, 0.3899, 0.1743, 0.4328, 0.1101, 0.3899, 0.1101, 0.3899, 0.1743, 0.4328, 0.25, 0.05218, 0.3257, 0.06724, 0.3257, 0.06724, 0.25, 0.05218, 0.3257, 0.4328, 0.25, 0.4478, 0.25, 0.4478, 0.3257, 0.4328, 0.25, 0.4478, 0.1743, 0.4328, 0.1743, 0.4328, 0.25, 0.4478, 0.1743, 0.06724, 0.25, 0.05218, 0.25, 0.05218, 0.1743, 0.06724, 0.3899, 0.3899, 0.3257, 0.4328, 0.3257, 0.4328, 0.3899, 0.3899, 0.1101, 0.1101, 0.1743, 0.06724, 0.1743, 0.06724, 0.1101, 0.1101, 0.4328, 0.3257, 0.3899, 0.3899, 0.3899, 0.3899, 0.4328, 0.3257, 0.06724, 0.1743, 0.1101, 0.1101, 0.1101, 0.1101, 0.06724, 0.1743, 0.4478, 0.25, 0.4328, 0.3257, 0.4328, 0.3257, 0.4478, 0.25, 0.05218, 0.25, 0.06724, 0.1743, 0.06724, 0.1743, 0.05218, 0.25, 0.4328, 0.1743, 0.4478, 0.25, 0.4478, 0.25, 0.4328, 0.1743, 0.06724, 0.3257, 0.05218, 0.25, 0.05218, 0.25, 0.06724, 0.3257, 0.3899, 0.1101, 0.4328, 0.1743, 0.4328, 0.1743, 0.3899, 0.1101, 0.1101, 0.3899, 0.06724, 0.3257, 0.06724, 0.3257, 0.1101, 0.3899, 0.5625, 1.0, 0.625, 1.0, 0.625, 1.0, 0.5625, 1.0, 0.5625, 1.0, 0.625, 1.0, 0.625, 1.0, 0.5625, 1.0, 0.5625, 1.0, 0.625, 1.0, 0.625, 1.0, 0.5625, 1.0, 0.5625, 1.0, 0.625, 1.0, 0.625, 1.0, 0.5625, 1.0, 0.125, 1.0, 0.1875, 1.0, 0.1875, 1.0, 0.125, 1.0, 0.125, 1.0, 0.1875, 1.0, 0.1875, 1.0, 0.125, 1.0, 0.125, 1.0, 0.1875, 1.0, 0.1875, 1.0, 0.125, 1.0, 0.125, 1.0, 0.1875, 1.0, 0.1875, 1.0, 0.125, 1.0, 0.625, 1.0, 0.6875, 1.0, 0.6875, 1.0, 0.625, 1.0, 0.625, 1.0, 0.6875, 1.0, 0.6875, 1.0, 0.625, 1.0, 0.625, 1.0, 0.6875, 1.0, 0.6875, 1.0, 0.625, 1.0, 0.625, 1.0, 0.6875, 1.0, 0.6875, 1.0, 0.625, 1.0, 0.1875, 1.0, 0.25, 1.0, 0.25, 1.0, 0.1875, 1.0, 0.1875, 1.0, 0.25, 1.0, 0.25, 1.0, 0.1875, 1.0, 0.1875, 1.0, 0.25, 1.0, 0.25, 1.0, 0.1875, 1.0, 0.1875, 1.0, 0.25, 1.0, 0.25, 1.0, 0.1875, 1.0, 0.6875, 1.0, 0.75, 1.0, 0.75, 1.0, 0.6875, 1.0, 0.6875, 1.0, 0.75, 1.0, 0.75, 1.0, 0.6875, 1.0, 0.6875, 1.0, 0.75, 1.0, 0.75, 1.0, 0.6875, 1.0, 0.6875, 1.0, 0.75, 1.0, 0.75, 1.0, 0.6875, 1.0, 0.25, 1.0, 0.3125, 1.0, 0.3125, 1.0, 0.25, 1.0, 0.25, 1.0, 0.3125, 1.0, 0.3125, 1.0, 0.25, 1.0, 0.25, 1.0, 0.3125, 1.0, 0.3125, 1.0, 0.25, 1.0, 0.25, 1.0, 0.3125, 1.0, 0.3125, 1.0, 0.25, 1.0, 0.75, 1.0, 0.8125, 1.0, 0.8125, 1.0, 0.75, 1.0, 0.75, 1.0, 0.8125, 1.0, 0.8125, 1.0, 0.75, 1.0, 0.75, 1.0, 0.8125, 1.0, 0.8125, 1.0, 0.75, 1.0, 0.75, 1.0, 0.8125, 1.0, 0.8125, 1.0, 0.75, 1.0, 0.3125, 1.0, 0.375, 1.0, 0.375, 1.0, 0.3125, 1.0, 0.3125, 1.0, 0.375, 1.0, 0.375, 1.0, 0.3125, 1.0, 0.3125, 1.0, 0.375, 1.0, 0.375, 1.0, 0.3125, 1.0, 0.3125, 1.0, 0.375, 1.0, 0.375, 1.0, 0.3125, 1.0, 0.8125, 1.0, 0.875, 1.0, 0.875, 1.0, 0.8125, 1.0, 0.8125, 1.0, 0.875, 1.0, 0.875, 1.0, 0.8125, 1.0, 0.8125, 1.0, 0.875, 1.0, 0.875, 1.0, 0.8125, 1.0, 0.8125, 1.0, 0.875, 1.0, 0.875, 1.0, 0.8125, 1.0, 0.375, 1.0, 0.4375, 1.0, 0.4375, 1.0, 0.375, 1.0, 0.375, 1.0, 0.4375, 1.0, 0.4375, 1.0, 0.375, 1.0, 0.375, 1.0, 0.4375, 1.0, 0.4375, 1.0, 0.375, 1.0, 0.375, 1.0, 0.4375, 1.0, 0.4375, 1.0, 0.375, 1.0, 0.875, 1.0, 0.9375, 1.0, 0.9375, 1.0, 0.875, 1.0, 0.875, 1.0, 0.9375, 1.0, 0.9375, 1.0, 0.875, 1.0, 0.875, 1.0, 0.9375, 1.0, 0.9375, 1.0, 0.875, 1.0, 0.875, 1.0, 0.9375, 1.0, 0.9375, 1.0, 0.875, 1.0, 0.4375, 1.0, 0.5, 1.0, 0.5, 1.0, 0.4375, 1.0, 0.4375, 1.0, 0.5, 1.0, 0.5, 1.0, 0.4375, 1.0, 0.4375, 1.0, 0.5, 1.0, 0.5, 1.0, 0.4375, 1.0, 0.4375, 1.0, 0.5, 1.0, 0.5, 1.0, 0.4375, 1.0, 0.0, 1.0, 0.0625, 1.0, 0.0625, 1.0, 0.0, 1.0, 0.0, 1.0, 0.0625, 1.0, 0.0625, 1.0, 0.0, 1.0, 0.0, 1.0, 0.0625, 1.0, 0.0625, 1.0, 0.0, 1.0, 0.0, 1.0, 0.0625, 1.0, 0.0625, 1.0, 0.0, 1.0, 0.9375, 1.0, 1.0, 1.0, 1.0, 1.0, 0.9375, 1.0, 0.9375, 1.0, 1.0, 1.0, 1.0, 1.0, 0.9375, 1.0, 0.9375, 1.0, 1.0, 1.0, 1.0, 1.0, 0.9375, 1.0, 0.9375, 1.0, 1.0, 1.0, 1.0, 1.0, 0.9375, 1.0, 0.5, 1.0, 0.5625, 1.0, 0.5625, 1.0, 0.5, 1.0, 0.5, 1.0, 0.5625, 1.0, 0.5625, 1.0, 0.5, 1.0, 0.5, 1.0, 0.5625, 1.0, 0.5625, 1.0, 0.5, 1.0, 0.5, 1.0, 0.5625, 1.0, 0.5625, 1.0, 0.5, 1.0, 0.0625, 1.0, 0.125, 1.0, 0.125, 1.0, 0.0625, 1.0, 0.0625, 1.0, 0.125, 1.0, 0.125, 1.0, 0.0625, 1.0, 0.0625, 1.0, 0.125, 1.0, 0.125, 1.0, 0.0625, 1.0, 0.0625, 1.0, 0.125, 1.0, 0.125, 1.0, 0.0625, 1.0])
me_cylinder_001.materials.append(mat_lh_white)
me_cylinder_001.materials.append(mat_lh_red)
me_cylinder_001.materials.append(mat_lh_grey)
me_cylinder_001.materials.append(mat_lh_emmision)
me_cylinder_001.update()
me_plane = bpy.data.meshes.new('Plane')
me_plane.from_pydata([(-1.0, -1.0, 0.0), (1.0, -1.0, 0.0), (-1.0, 1.0, 0.0), (1.0, 1.0, 0.0)], [], [(0, 1, 3, 2)])
_uv = me_plane.uv_layers.new(name='UVMap')
_uv.uv.foreach_set('vector', [0.0, 0.0, 1.0, 0.0, 1.0, 1.0, 0.0, 1.0])
me_plane.materials.append(mat_water)
me_plane.update()
me_icosphere = bpy.data.meshes.new('Icosphere')
me_icosphere.from_pydata([(-3.441, 1.309, 0.2467), (-0.8431, -1.13, 1.239), (2.361, -3.144, -0.07832), (-3.358, -0.001057, 0.4237), (1.788, -0.7123, 0.8417), (-1.427, 3.281, -0.1473), (-1.207, 0.5182, 0.5939), (-0.1534, 3.182, -0.1972), (-2.024, 3.067, -0.6004), (2.417, -0.6582, -0.2149), (-0.6743, -3.15, -0.03742), (-3.053, -1.081, -0.5177), (-3.801, 2.354, -0.3821), (-0.046, 1.982, 0.5474), (-0.5608, 1.073, 0.3658), (1.496, -1.373, -0.7614), (-1.45, 1.204, 0.4361), (-1.353, 2.155, 0.5461), (-3.823, 1.427, 0.03491), (-2.563, 3.303, 0.1815), (-4.251, 0.2593, 0.04455), (-0.1842, -2.851, -0.3157), (1.936, 0.5321, -0.1221), (-2.242, -1.602, 0.2284), (1.198, -1.85, 0.7829), (2.047, -0.4884, -0.5327), (-2.426, -1.599, -0.1558), (-3.854, 2.488, -0.09604), (1.218, -2.831, -0.4139), (1.004, 0.05827, -0.7437), (0.584, -1.365, 1.182), (-1.826, 2.954, 0.09297), (-0.3244, 1.021, -0.6682), (2.405, -0.3565, 0.1902), (-0.1019, -3.029, 0.5643), (-3.222, 2.969, -0.01737), (-1.997, 0.133, 0.476), (-3.65, 1.691, -0.5593), (-3.792, -0.5598, -0.1789), (0.6691, -2.251, 0.6144), (2.226, -1.265, 0.05071), (-4.32, 0.1473, -0.3086), (-1.595, 0.8356, -0.6433), (-0.8501, -2.895, -0.252), (1.376, 0.739, 0.7269), (2.087, -2.416, -0.2501), (-3.914, -0.06859, -0.4977), (-1.672, -2.443, 0.01255), (-1.082, 2.495, -0.5601), (1.917, -3.563, -0.2673), (-0.7177, 0.159, 1.196), (-3.415, -1.364, 0.03719), (0.6964, 1.221, -0.6715), (-2.381, 3.463, -0.3556), (-3.903, 0.9357, -0.429), (-2.442, 2.044, -0.3801), (-2.173, -1.361, -0.3987), (-1.734, -2.096, -0.3516), (1.71, -1.456, 0.6591), (0.2751, 0.09353, 1.166), (1.756, 0.8394, 0.4667), (-3.588, 2.532, 0.279), (-2.549, 2.219, 0.4585), (-2.408, -0.6072, 0.628), (-1.236, -0.02021, -0.9129), (-1.219, -1.391, 0.807), (2.137, -1.561, -0.4309), (-0.9284, -0.2938, -0.8017), (0.9061, -0.5607, 1.189), (1.278, 1.463, -0.2032), (0.4161, -3.312, 0.5038), (-0.6058, -1.886, 0.8608), (0.5007, -3.42, -0.03672), (-3.092, 2.628, -0.295), (-1.219, -2.625, 0.2457), (-1.073, 1.334, -0.6678), (-0.1328, 2.709, -0.5179), (0.442, -0.7094, -0.793), (2.262, -2.118, 0.1779), (1.835, -2.361, 0.6381), (-1.735, -1.41, 0.5286), (-0.9435, 0.6662, -0.8968), (-3.466, -1.22, 0.3761), (-1.698, 0.1305, -0.607), (-0.03653, 0.1412, -0.9648), (-1.424, -0.175, 0.7062), (0.4473, 2.036, 0.3201), (-0.6442, 3.036, 0.3047), (-3.497, -1.133, -0.314), (0.2468, 1.332, 0.8249), (0.5966, 2.167, -0.2313)], [], [(38, 46, 88), (3, 20, 82), (87, 31, 17), (35, 61, 19), (82, 80, 63), (9, 33, 40), (61, 27, 18), (80, 85, 63), (43, 21, 72), (10, 74, 47), (51, 23, 82), (5, 19, 31), (61, 18, 0), (12, 73, 37), (15, 29, 25), (3, 0, 20), (75, 42, 55), (7, 8, 5), (74, 65, 23), (58, 78, 40), (13, 87, 17), (38, 41, 46), (22, 69, 60), (5, 8, 53), (72, 28, 49), (43, 10, 47), (83, 81, 64), (4, 30, 24), (37, 55, 42), (70, 79, 39), (18, 20, 0), (70, 39, 34), (5, 53, 19), (11, 56, 26), (82, 63, 3), (45, 66, 78), (45, 78, 2), (25, 9, 66), (30, 71, 39), (21, 67, 77), (16, 62, 0), (73, 53, 8), (82, 23, 80), (24, 30, 39), (28, 45, 49), (74, 34, 71), (75, 55, 48), (48, 55, 8), (60, 44, 4), (20, 41, 38), (15, 45, 28), (9, 22, 33), (8, 7, 76), (56, 57, 26), (71, 34, 39), (0, 36, 6), (29, 15, 77), (30, 68, 59), (35, 12, 27), (46, 41, 54), (78, 58, 79), (21, 77, 15), (4, 68, 30), (79, 24, 39), (71, 1, 65), (23, 65, 80), (74, 23, 47), (66, 45, 15), (20, 18, 41), (89, 50, 59), (87, 5, 31), (0, 63, 36), (25, 29, 22), (4, 40, 33), (88, 11, 26), (67, 57, 56), (59, 50, 1), (54, 27, 12), (51, 38, 88), (1, 50, 85), (0, 3, 63), (26, 23, 51), (2, 70, 49), (55, 37, 73), (8, 55, 73), (78, 66, 40), (72, 49, 70), (19, 53, 35), (33, 60, 4), (19, 62, 31), (25, 66, 15), (11, 83, 56), (12, 35, 73), (58, 40, 4), (61, 0, 62), (27, 54, 18), (17, 62, 16), (13, 86, 87), (42, 46, 37), (81, 83, 42), (31, 62, 17), (72, 10, 43), (41, 18, 54), (37, 46, 54), (21, 43, 57), (82, 38, 51), (82, 20, 38), (45, 2, 49), (71, 30, 1), (30, 59, 1), (85, 80, 65), (2, 78, 79), (58, 4, 24), (74, 10, 70), (6, 16, 0), (21, 15, 28), (44, 68, 4), (74, 70, 34), (83, 11, 42), (63, 85, 36), (46, 42, 11), (72, 21, 28), (83, 67, 56), (70, 2, 79), (57, 67, 21), (85, 65, 1), (88, 46, 11), (61, 62, 19), (24, 79, 58), (9, 40, 66), (54, 12, 37), (74, 71, 65), (8, 76, 48), (72, 70, 10), (22, 29, 52), (16, 14, 17), (86, 89, 60), (67, 81, 84), (32, 76, 52), (81, 75, 32), (81, 32, 84), (7, 90, 76), (75, 48, 76), (81, 67, 64), (13, 17, 14), (60, 90, 86), (81, 42, 75), (87, 86, 7), (90, 7, 86), (57, 43, 47), (60, 89, 44), (25, 22, 9), (75, 76, 32), (84, 32, 52), (84, 77, 67), (35, 27, 61), (59, 68, 44), (84, 29, 77), (47, 23, 26), (51, 88, 26), (84, 52, 29), (59, 44, 89), (53, 73, 35), (14, 50, 89), (36, 85, 6), (50, 14, 6), (89, 86, 13), (90, 60, 69), (57, 47, 26), (50, 6, 85), (14, 16, 6), (22, 52, 69), (90, 69, 52), (22, 60, 33), (5, 87, 7), (52, 76, 90), (64, 67, 83), (14, 89, 13)])
_uv = me_icosphere.uv_layers.new(name='UVMap')
_uv.uv.foreach_set('vector', [0.0, 0.0, 0.0, 0.0, 0.0, 0.0, 0.0, 0.0, 0.0, 0.0, 0.0, 0.0, 0.0, 0.0, 0.0, 0.0, 0.0, 0.0, 0.0, 0.0, 0.0, 0.0, 0.0, 0.0, 0.0, 0.0, 0.0, 0.0, 0.0, 0.0, 0.0, 0.0, 0.0, 0.0, 0.0, 0.0, 0.0, 0.0, 0.0, 0.0, 0.0, 0.0, 0.0, 0.0, 0.0, 0.0, 0.0, 0.0, 0.0, 0.0, 0.0, 0.0, 0.0, 0.0, 0.0, 0.0, 0.0, 0.0, 0.0, 0.0, 0.0, 0.0, 0.0, 0.0, 0.0, 0.0, 0.0, 0.0, 0.0, 0.0, 0.0, 0.0, 0.0, 0.0, 0.0, 0.0, 0.0, 0.0, 0.0, 0.0, 0.0, 0.0, 0.0, 0.0, 0.0, 0.0, 0.0, 0.0, 0.0, 0.0, 0.0, 0.0, 0.0, 0.0, 0.0, 0.0, 0.0, 0.0, 0.0, 0.0, 0.0, 0.0, 0.0, 0.0, 0.0, 0.0, 0.0, 0.0, 0.0, 0.0, 0.0, 0.0, 0.0, 0.0, 0.0, 0.0, 0.0, 0.0, 0.0, 0.0, 0.0, 0.0, 0.0, 0.0, 0.0, 0.0, 0.0, 0.0, 0.0, 0.0, 0.0, 0.0, 0.0, 0.0, 0.0, 0.0, 0.0, 0.0, 0.0, 0.0, 0.0, 0.0, 0.0, 0.0, 0.0, 0.0, 0.0, 0.0, 0.0, 0.0, 0.0, 0.0, 0.0, 0.0, 0.0, 0.0, 0.0, 0.0, 0.0, 0.0, 0.0, 0.0, 0.0, 0.0, 0.0, 0.0, 0.0, 0.0, 0.0, 0.0, 0.0, 0.0, 0.0, 0.0, 0.0, 0.0, 0.0, 0.0, 0.0, 0.0, 0.0, 0.0, 0.0, 0.0, 0.0, 0.0, 0.0, 0.0, 0.0, 0.0, 0.0, 0.0, 0.0, 0.0, 0.0, 0.0, 0.0, 0.0, 0.0, 0.0, 0.0, 0.0, 0.0, 0.0, 0.0, 0.0, 0.0, 0.0, 0.0, 0.0, 0.0, 0.0, 0.0, 0.0, 0.0, 0.0, 0.0, 0.0, 0.0, 0.0, 0.0, 0.0, 0.0, 0.0, 0.0, 0.0, 0.0, 0.0, 0.0, 0.0, 0.0, 0.0, 0.0, 0.0, 0.0, 0.0, 0.0, 0.0, 0.0, 0.0, 0.0, 0.0, 0.0, 0.0, 0.0, 0.0, 0.0, 0.0, 0.0, 0.0, 0.0, 0.0, 0.0, 0.0, 0.0, 0.0, 0.0, 0.0, 0.0, 0.0, 0.0, 0.0, 0.0, 0.0, 0.0, 0.0, 0.0, 0.0, 0.0, 0.0, 0.0, 0.0, 0.0, 0.0, 0.0, 0.0, 0.0, 0.0, 0.0, 0.0, 0.0, 0.0, 0.0, 0.0, 0.0, 0.0, 0.0, 0.0, 0.0, 0.0, 0.0, 0.0, 0.0, 0.0, 0.0, 0.0, 0.0, 0.0, 0.0, 0.0, 0.0, 0.0, 0.0, 0.0, 0.0, 0.0, 0.0, 0.0, 0.0, 0.0, 0.0, 0.0, 0.0, 0.0, 0.0, 0.0, 0.0, 0.0, 0.0, 0.0, 0.0, 0.0, 0.0, 0.0, 0.0, 0.0, 0.0, 0.0, 0.0, 0.0, 0.0, 0.0, 0.0, 0.0, 0.0, 0.0, 0.0, 0.0, 0.0, 0.0, 0.0, 0.0, 0.0, 0.0, 0.0, 0.0, 0.0, 0.0, 0.0, 0.0, 0.0, 0.0, 0.0, 0.0, 0.0, 0.0, 0.0, 0.0, 0.0, 0.0, 0.0, 0.0, 0.0, 0.0, 0.0, 0.0, 0.0, 0.0, 0.0, 0.0, 0.0, 0.0, 0.0, 0.0, 0.0, 0.0, 0.0, 0.0, 0.0, 0.0, 0.0, 0.0, 0.0, 0.0, 0.0, 0.0, 0.0, 0.0, 0.0, 0.0, 0.0, 0.0, 0.0, 0.0, 0.0, 0.0, 0.0, 0.0, 0.0, 0.0, 0.0, 0.0, 0.0, 0.0, 0.0, 0.0, 0.0, 0.0, 0.0, 0.0, 0.0, 0.0, 0.0, 0.0, 0.0, 0.0, 0.0, 0.0, 0.0, 0.0, 0.0, 0.0, 0.0, 0.0, 0.0, 0.0, 0.0, 0.0, 0.0, 0.0, 0.0, 0.0, 0.0, 0.0, 0.0, 0.0, 0.0, 0.0, 0.0, 0.0, 0.0, 0.0, 0.0, 0.0, 0.0, 0.0, 0.0, 0.0, 0.0, 0.0, 0.0, 0.0, 0.0, 0.0, 0.0, 0.0, 0.0, 0.0, 0.0, 0.0, 0.0, 0.0, 0.0, 0.0, 0.0, 0.0, 0.0, 0.0, 0.0, 0.0, 0.0, 0.0, 0.0, 0.0, 0.0, 0.0, 0.0, 0.0, 0.0, 0.0, 0.0, 0.0, 0.0, 0.0, 0.0, 0.0, 0.0, 0.0, 0.0, 0.0, 0.0, 0.0, 0.0, 0.0, 0.0, 0.0, 0.0, 0.0, 0.0, 0.0, 0.0, 0.0, 0.0, 0.0, 0.0, 0.0, 0.0, 0.0, 0.0, 0.0, 0.0, 0.0, 0.0, 0.0, 0.0, 0.0, 0.0, 0.0, 0.0, 0.0, 0.0, 0.0, 0.0, 0.0, 0.0, 0.0, 0.0, 0.0, 0.0, 0.0, 0.0, 0.0, 0.0, 0.0, 0.0, 0.0, 0.0, 0.0, 0.0, 0.0, 0.0, 0.0, 0.0, 0.0, 0.0, 0.0, 0.0, 0.0, 0.0, 0.0, 0.0, 0.0, 0.0, 0.0, 0.0, 0.0, 0.0, 0.0, 0.0, 0.0, 0.0, 0.0, 0.0, 0.0, 0.0, 0.0, 0.0, 0.0, 0.0, 0.0, 0.0, 0.0, 0.0, 0.0, 0.0, 0.0, 0.0, 0.0, 0.0, 0.0, 0.0, 0.0, 0.0, 0.0, 0.0, 0.0, 0.0, 0.0, 0.0, 0.0, 0.0, 0.0, 0.0, 0.0, 0.0, 0.0, 0.0, 0.0, 0.0, 0.0, 0.0, 0.0, 0.0, 0.0, 0.0, 0.0, 0.0, 0.0, 0.0, 0.0, 0.0, 0.0, 0.0, 0.0, 0.0, 0.0, 0.0, 0.0, 0.0, 0.0, 0.0, 0.0, 0.0, 0.0, 0.0, 0.0, 0.0, 0.0, 0.0, 0.0, 0.0, 0.0, 0.0, 0.0, 0.0, 0.0, 0.0, 0.0, 0.0, 0.0, 0.0, 0.0, 0.0, 0.0, 0.0, 0.0, 0.0, 0.0, 0.0, 0.0, 0.0, 0.0, 0.0, 0.0, 0.0, 0.0, 0.0, 0.0, 0.0, 0.0, 0.0, 0.0, 0.0, 0.0, 0.0, 0.0, 0.0, 0.0, 0.0, 0.0, 0.0, 0.0, 0.0, 0.0, 0.0, 0.0, 0.0, 0.0, 0.0, 0.0, 0.0, 0.0, 0.0, 0.0, 0.0, 0.0, 0.0, 0.0, 0.0, 0.0, 0.0, 0.0, 0.0, 0.0, 0.0, 0.0, 0.0, 0.0, 0.0, 0.0, 0.0, 0.0, 0.0, 0.0, 0.0, 0.0, 0.0, 0.0, 0.0, 0.0, 0.0, 0.0, 0.0, 0.0, 0.0, 0.0, 0.0, 0.0, 0.0, 0.0, 0.0, 0.0, 0.0, 0.0, 0.0, 0.0, 0.0, 0.0, 0.0, 0.0, 0.0, 0.0, 0.0, 0.0, 0.0, 0.0, 0.0, 0.0, 0.0, 0.0, 0.0, 0.0, 0.0, 0.0, 0.0, 0.0, 0.0, 0.0, 0.0, 0.0, 0.0, 0.0, 0.0, 0.0, 0.0, 0.0, 0.0, 0.0, 0.0, 0.0, 0.0, 0.0, 0.0, 0.0, 0.0, 0.0, 0.0, 0.0, 0.0, 0.0, 0.0, 0.0, 0.0, 0.0, 0.0, 0.0, 0.0, 0.0, 0.0, 0.0, 0.0, 0.0, 0.0, 0.0, 0.0, 0.0, 0.0, 0.0, 0.0, 0.0, 0.0, 0.0, 0.0, 0.0, 0.0, 0.0, 0.0, 0.0, 0.0, 0.0, 0.0, 0.0, 0.0, 0.0, 0.0, 0.0, 0.0, 0.0, 0.0, 0.0, 0.0, 0.0, 0.0, 0.0, 0.0, 0.0, 0.0, 0.0, 0.0, 0.0, 0.0, 0.0, 0.0, 0.0, 0.0, 0.0, 0.0, 0.0, 0.0, 0.0, 0.0, 0.0, 0.0, 0.0, 0.0, 0.0, 0.0, 0.0, 0.0, 0.0, 0.0, 0.0, 0.0, 0.0, 0.0, 0.0, 0.0, 0.0, 0.0, 0.0, 0.0, 0.0, 0.0, 0.0, 0.0, 0.0, 0.0, 0.0, 0.0, 0.0, 0.0, 0.0, 0.0, 0.0, 0.0, 0.0, 0.0, 0.0, 0.0, 0.0, 0.0, 0.0, 0.0, 0.0, 0.0, 0.0, 0.0, 0.0, 0.0, 0.0, 0.0, 0.0, 0.0, 0.0, 0.0, 0.0, 0.0, 0.0, 0.0, 0.0, 0.0, 0.0, 0.0, 0.0, 0.0, 0.0, 0.0, 0.0, 0.0, 0.0, 0.0, 0.0, 0.0, 0.0, 0.0, 0.0, 0.0, 0.0, 0.0, 0.0, 0.0, 0.0, 0.0, 0.0, 0.0, 0.0, 0.0, 0.0, 0.0, 0.0, 0.0, 0.0, 0.0, 0.0, 0.0, 0.0, 0.0, 0.0, 0.0, 0.0, 0.0, 0.0, 0.0, 0.0, 0.0, 0.0, 0.0, 0.0, 0.0, 0.0, 0.0, 0.0, 0.0, 0.0, 0.0, 0.0, 0.0, 0.0, 0.0, 0.0, 0.0, 0.0, 0.0, 0.0, 0.0, 0.0, 0.0, 0.0, 0.0, 0.0, 0.0, 0.0, 0.0, 0.0, 0.0, 0.0, 0.0, 0.0, 0.0, 0.0, 0.0, 0.0, 0.0, 0.0, 0.0, 0.0, 0.0, 0.0, 0.0, 0.0, 0.0, 0.0, 0.0, 0.0, 0.0, 0.0, 0.0, 0.0, 0.0, 0.0, 0.0, 0.0, 0.0, 0.0, 0.0, 0.0, 0.0, 0.0, 0.0, 0.0, 0.0, 0.0, 0.0, 0.0, 0.0, 0.0, 0.0, 0.0, 0.0, 0.0, 0.0, 0.0, 0.0, 0.0, 0.0, 0.0, 0.0, 0.0, 0.0, 0.0, 0.0, 0.0, 0.0, 0.0, 0.0, 0.0, 0.0, 0.0, 0.0, 0.0, 0.0, 0.0, 0.0, 0.0, 0.0, 0.0, 0.0, 0.0, 0.0, 0.0, 0.0, 0.0, 0.0, 0.0, 0.0, 0.0, 0.0, 0.0, 0.0, 0.0, 0.0, 0.0, 0.0, 0.0, 0.0, 0.0, 0.0, 0.0, 0.0, 0.0, 0.0, 0.0, 0.0, 0.0, 0.0, 0.0, 0.0, 0.0])
me_icosphere.materials.append(mat_rock)
me_icosphere.update()
me_cube = bpy.data.meshes.new('Cube')
me_cube.from_pydata([(1.0, 1.0, 1.645), (1.0, 1.0, -0.2793), (1.0, -1.566, 1.645), (1.0, -1.566, -0.2793), (-1.0, 1.0, 1.645), (-1.0, 1.0, -0.2793), (-1.0, -1.566, 1.645), (-1.0, -1.566, -0.2793), (0.0, 1.0, -0.2793), (0.0, -1.566, 2.374), (0.0, -1.566, -0.2793), (0.0, 1.0, 2.374)], [], [(11, 4, 6, 9), (10, 9, 6, 7), (7, 6, 4, 5), (8, 1, 3, 10), (1, 0, 2, 3), (8, 11, 0, 1), (5, 4, 11, 8), (5, 8, 10, 7), (3, 2, 9, 10), (0, 11, 9, 2)])
me_cube.polygons.foreach_set('material_index', [1, 0, 0, 0, 0, 0, 0, 0, 0, 1])
_uv = me_cube.uv_layers.new(name='UVMap')
_uv.uv.foreach_set('vector', [0.75, 0.5, 0.875, 0.5, 0.875, 0.75, 0.75, 0.75, 0.375, 0.875, 0.625, 0.875, 0.625, 1.0, 0.375, 1.0, 0.375, 0.0, 0.625, 0.0, 0.625, 0.25, 0.375, 0.25, 0.25, 0.5, 0.375, 0.5, 0.375, 0.75, 0.25, 0.75, 0.375, 0.5, 0.625, 0.5, 0.625, 0.75, 0.375, 0.75, 0.375, 0.375, 0.625, 0.375, 0.625, 0.5, 0.375, 0.5, 0.375, 0.25, 0.625, 0.25, 0.625, 0.375, 0.375, 0.375, 0.125, 0.5, 0.25, 0.5, 0.25, 0.75, 0.125, 0.75, 0.375, 0.75, 0.625, 0.75, 0.625, 0.875, 0.375, 0.875, 0.625, 0.5, 0.75, 0.5, 0.75, 0.75, 0.625, 0.75])
me_cube.materials.append(mat_house_yellow)
me_cube.materials.append(mat_red_roof)
me_cube.use_mirror_vertex_groups = False
me_cube.update()
me_cube_001 = bpy.data.meshes.new('Cube.001')
me_cube_001.from_pydata([(-1.0, -0.8709, -0.2414), (-1.0, -0.8709, 0.7434), (-1.0, 1.0, -0.2414), (-1.0, 1.0, 0.7434), (1.0, -0.8709, -0.2414), (1.0, -0.8709, 0.7434), (1.0, 1.0, -0.2414), (1.0, 1.0, 0.7434), (0.0, 1.0, -0.2414), (0.0, 1.0, 1.521), (0.0, -0.8709, -0.2414), (0.0, -0.8709, 1.521)], [], [(0, 1, 3, 2), (8, 9, 7, 6), (6, 7, 5, 4), (10, 11, 1, 0), (8, 6, 4, 10), (9, 3, 1, 11), (7, 9, 11, 5), (2, 8, 10, 0), (4, 5, 11, 10), (2, 3, 9, 8)])
me_cube_001.polygons.foreach_set('material_index', [0, 0, 0, 0, 0, 1, 1, 0, 0, 0])
_uv = me_cube_001.uv_layers.new(name='UVMap')
_uv.uv.foreach_set('vector', [0.375, 0.0, 0.625, 0.0, 0.625, 0.25, 0.375, 0.25, 0.375, 0.375, 0.625, 0.375, 0.625, 0.5, 0.375, 0.5, 0.375, 0.5, 0.625, 0.5, 0.625, 0.75, 0.375, 0.75, 0.375, 0.875, 0.625, 0.875, 0.625, 1.0, 0.375, 1.0, 0.25, 0.5, 0.375, 0.5, 0.375, 0.75, 0.25, 0.75, 0.75, 0.5, 0.875, 0.5, 0.875, 0.75, 0.75, 0.75, 0.625, 0.5, 0.75, 0.5, 0.75, 0.75, 0.625, 0.75, 0.125, 0.5, 0.25, 0.5, 0.25, 0.75, 0.125, 0.75, 0.375, 0.75, 0.625, 0.75, 0.625, 0.875, 0.375, 0.875, 0.375, 0.25, 0.625, 0.25, 0.625, 0.375, 0.375, 0.375])
me_cube_001.materials.append(mat_house_yellow)
me_cube_001.materials.append(mat_red_roof)
me_cube_001.update()
me_cube_002 = bpy.data.meshes.new('Cube.002')
me_cube_002.from_pydata([(-1.0, -1.0, -0.2414), (-1.0, -1.0, 0.7586), (-1.0, 1.0, -0.2414), (-1.0, 1.0, 0.7586), (1.0, -1.0, -0.2414), (1.0, -1.0, 0.7586), (1.0, 1.0, -0.2414), (1.0, 1.0, 0.7586), (0.0, 1.0, -0.2414), (0.0, 1.0, 1.759), (0.0, -1.0, -0.2414), (0.0, -1.0, 1.759)], [], [(0, 1, 3, 2), (8, 9, 7, 6), (6, 7, 5, 4), (10, 11, 1, 0), (8, 6, 4, 10), (9, 3, 1, 11), (7, 9, 11, 5), (2, 8, 10, 0), (4, 5, 11, 10), (2, 3, 9, 8)])
me_cube_002.polygons.foreach_set('material_index', [0, 0, 0, 0, 0, 1, 1, 0, 0, 0])
_uv = me_cube_002.uv_layers.new(name='UVMap')
_uv.uv.foreach_set('vector', [0.375, 0.0, 0.625, 0.0, 0.625, 0.25, 0.375, 0.25, 0.375, 0.375, 0.625, 0.375, 0.625, 0.5, 0.375, 0.5, 0.375, 0.5, 0.625, 0.5, 0.625, 0.75, 0.375, 0.75, 0.375, 0.875, 0.625, 0.875, 0.625, 1.0, 0.375, 1.0, 0.25, 0.5, 0.375, 0.5, 0.375, 0.75, 0.25, 0.75, 0.75, 0.5, 0.875, 0.5, 0.875, 0.75, 0.75, 0.75, 0.625, 0.5, 0.75, 0.5, 0.75, 0.75, 0.625, 0.75, 0.125, 0.5, 0.25, 0.5, 0.25, 0.75, 0.125, 0.75, 0.375, 0.75, 0.625, 0.75, 0.625, 0.875, 0.375, 0.875, 0.375, 0.25, 0.625, 0.25, 0.625, 0.375, 0.375, 0.375])
me_cube_002.materials.append(mat_house_yellow)
me_cube_002.materials.append(mat_red_roof)
me_cube_002.update()
me_cube_003 = bpy.data.meshes.new('Cube.003')
me_cube_003.from_pydata([(-1.0, -2.0, -0.2414), (-1.0, -2.0, 1.759), (-1.0, 1.0, -0.2414), (-1.0, 1.0, 1.759), (1.0, -2.0, -0.2414), (1.0, -2.0, 1.759), (1.0, 1.0, -0.2414), (1.0, 1.0, 1.759), (3.815e-06, 1.0, -0.2414), (3.815e-06, 1.0, 2.759), (3.815e-06, -2.0, -0.2414), (3.815e-06, -2.0, 2.759), (-1.0, -0.5, -0.2414), (-1.0, -0.5, 1.759), (1.0, -0.5, -0.2414), (1.0, -0.5, 1.759), (3.815e-06, -0.5, 2.759), (3.815e-06, -0.5, -0.2414), (2.0, 1.0, 0.7586), (2.0, 1.0, -0.2414), (2.0, -0.5, -0.2414), (2.0, -0.5, 0.7586)], [], [(12, 13, 3, 2), (8, 9, 7, 6), (14, 15, 5, 4), (10, 11, 1, 0), (17, 14, 4, 10), (16, 13, 1, 11), (15, 16, 11, 5), (12, 17, 10, 0), (4, 5, 11, 10), (2, 3, 9, 8), (2, 8, 17, 12), (7, 9, 16, 15), (9, 3, 13, 16), (8, 6, 14, 17), (7, 15, 21, 18), (0, 1, 13, 12), (19, 18, 21, 20), (15, 14, 20, 21), (6, 7, 18, 19), (14, 6, 19, 20)])
me_cube_003.polygons.foreach_set('material_index', [0, 0, 0, 0, 0, 1, 1, 0, 0, 0, 0, 1, 1, 0, 1, 0, 0, 0, 0, 0])
_uv = me_cube_003.uv_layers.new(name='UVMap')
_uv.uv.foreach_set('vector', [0.375, 0.125, 0.625, 0.125, 0.625, 0.25, 0.375, 0.25, 0.375, 0.375, 0.625, 0.375, 0.625, 0.5, 0.375, 0.5, 0.375, 0.625, 0.625, 0.625, 0.625, 0.75, 0.375, 0.75, 0.375, 0.875, 0.625, 0.875, 0.625, 1.0, 0.375, 1.0, 0.25, 0.625, 0.375, 0.625, 0.375, 0.75, 0.25, 0.75, 0.75, 0.625, 0.875, 0.625, 0.875, 0.75, 0.75, 0.75, 0.625, 0.625, 0.75, 0.625, 0.75, 0.75, 0.625, 0.75, 0.125, 0.625, 0.25, 0.625, 0.25, 0.75, 0.125, 0.75, 0.375, 0.75, 0.625, 0.75, 0.625, 0.875, 0.375, 0.875, 0.375, 0.25, 0.625, 0.25, 0.625, 0.375, 0.375, 0.375, 0.125, 0.5, 0.25, 0.5, 0.25, 0.625, 0.125, 0.625, 0.625, 0.5, 0.75, 0.5, 0.75, 0.625, 0.625, 0.625, 0.75, 0.5, 0.875, 0.5, 0.875, 0.625, 0.75, 0.625, 0.25, 0.5, 0.375, 0.5, 0.375, 0.625, 0.25, 0.625, 0.625, 0.5, 0.625, 0.625, 0.625, 0.625, 0.625, 0.5, 0.375, 0.0, 0.625, 0.0, 0.625, 0.125, 0.375, 0.125, 0.375, 0.5, 0.625, 0.5, 0.625, 0.625, 0.375, 0.625, 0.625, 0.625, 0.375, 0.625, 0.375, 0.625, 0.625, 0.625, 0.375, 0.5, 0.625, 0.5, 0.625, 0.5, 0.375, 0.5, 0.375, 0.625, 0.375, 0.5, 0.375, 0.5, 0.375, 0.625])
me_cube_003.materials.append(mat_house_yellow)
me_cube_003.materials.append(mat_red_roof)
me_cube_003.update()
me_cube_004 = bpy.data.meshes.new('Cube.004')
me_cube_004.from_pydata([(-1.0, -2.0, -0.2414), (-1.0, -2.0, 1.759), (-1.0, 1.0, -0.2414), (-1.0, 1.0, 1.759), (1.0, -2.0, -0.2414), (1.0, -2.0, 1.759), (1.0, 1.0, -0.2414), (1.0, 1.0, 1.759), (4.768e-06, 1.0, -0.2414), (4.768e-06, 1.0, 2.759), (4.768e-06, -2.0, -0.2414), (4.768e-06, -2.0, 2.759), (-1.0, -0.5, -0.2414), (-1.0, -0.5, 1.759), (1.0, -0.5, -0.2414), (1.0, -0.5, 1.759), (4.768e-06, -0.5, 2.759), (4.768e-06, -0.5, -0.2414), (1.0, 1.0, -0.2414), (1.0, -0.5, 1.759), (1.0, -0.5, -0.2414), (1.0, 1.0, 1.759), (-1.0, -2.0, 0.7586), (-1.0, 1.0, 0.7586), (1.0, 1.0, 0.7586), (1.0, -2.0, 0.7586), (4.768e-06, -2.0, 1.259), (4.768e-06, 1.0, 1.259), (1.0, -0.5, 0.7586), (-1.0, -0.5, 1.529), (-2.0, -0.5, -0.2414), (-2.0, -2.0, -0.2414), (-2.0, 1.0, 0.7586), (-2.0, 1.0, -0.2414), (-2.0, -0.5, 1.529), (-2.0, -2.0, 0.7586)], [], [(29, 13, 3, 23), (27, 9, 7, 24), (28, 15, 5, 25), (26, 11, 1, 22), (17, 14, 4, 10), (16, 13, 1, 11), (15, 16, 11, 5), (12, 17, 10, 0), (25, 5, 11, 26), (23, 3, 9, 27), (2, 8, 17, 12), (7, 9, 16, 15), (9, 3, 13, 16), (8, 6, 14, 17), (22, 1, 13, 29), (18, 21, 19, 20), (22, 29, 34, 35), (2, 23, 27, 8), (4, 25, 26, 10), (10, 26, 22, 0), (14, 28, 25, 4), (8, 27, 24, 6), (29, 23, 32, 34), (31, 35, 34, 30), (30, 34, 32, 33), (12, 0, 31, 30), (2, 12, 30, 33), (23, 2, 33, 32), (0, 22, 35, 31)])
me_cube_004.polygons.foreach_set('material_index', [0, 0, 0, 0, 0, 1, 1, 0, 0, 0, 0, 1, 1, 0, 0, 0, 1, 0, 0, 0, 0, 0, 1, 0, 0, 0, 0, 0, 0])
_uv = me_cube_004.uv_layers.new(name='UVMap')
_uv.uv.foreach_set('vector', [0.5, 0.125, 0.625, 0.125, 0.625, 0.25, 0.5, 0.25, 0.5, 0.375, 0.625, 0.375, 0.625, 0.5, 0.5, 0.5, 0.5, 0.625, 0.625, 0.625, 0.625, 0.75, 0.5, 0.75, 0.5, 0.875, 0.625, 0.875, 0.625, 1.0, 0.5, 1.0, 0.25, 0.625, 0.375, 0.625, 0.375, 0.75, 0.25, 0.75, 0.75, 0.625, 0.875, 0.625, 0.875, 0.75, 0.75, 0.75, 0.625, 0.625, 0.75, 0.625, 0.75, 0.75, 0.625, 0.75, 0.125, 0.625, 0.25, 0.625, 0.25, 0.75, 0.125, 0.75, 0.5, 0.75, 0.625, 0.75, 0.625, 0.875, 0.5, 0.875, 0.5, 0.25, 0.625, 0.25, 0.625, 0.375, 0.5, 0.375, 0.125, 0.5, 0.25, 0.5, 0.25, 0.625, 0.125, 0.625, 0.625, 0.5, 0.75, 0.5, 0.75, 0.625, 0.625, 0.625, 0.75, 0.5, 0.875, 0.5, 0.875, 0.625, 0.75, 0.625, 0.25, 0.5, 0.375, 0.5, 0.375, 0.625, 0.25, 0.625, 0.5, 0.0, 0.625, 0.0, 0.625, 0.125, 0.5, 0.125, 0.375, 0.625, 0.625, 0.625, 0.625, 0.75, 0.375, 0.75, 0.5, 0.0, 0.5, 0.125, 0.5, 0.125, 0.5, 0.0, 0.375, 0.25, 0.5, 0.25, 0.5, 0.375, 0.375, 0.375, 0.375, 0.75, 0.5, 0.75, 0.5, 0.875, 0.375, 0.875, 0.375, 0.875, 0.5, 0.875, 0.5, 1.0, 0.375, 1.0, 0.375, 0.625, 0.5, 0.625, 0.5, 0.75, 0.375, 0.75, 0.375, 0.375, 0.5, 0.375, 0.5, 0.5, 0.375, 0.5, 0.5, 0.125, 0.5, 0.25, 0.5, 0.25, 0.5, 0.125, 0.375, 0.0, 0.5, 0.0, 0.5, 0.125, 0.375, 0.125, 0.375, 0.125, 0.5, 0.125, 0.5, 0.25, 0.375, 0.25, 0.125, 0.625, 0.125, 0.75, 0.125, 0.75, 0.125, 0.625, 0.125, 0.5, 0.125, 0.625, 0.125, 0.625, 0.125, 0.5, 0.5, 0.25, 0.375, 0.25, 0.375, 0.25, 0.5, 0.25, 0.375, 1.0, 0.5, 1.0, 0.5, 1.0, 0.375, 1.0])
me_cube_004.materials.append(mat_house_yellow)
me_cube_004.materials.append(mat_red_roof)
me_cube_004.update()
me_cube_005 = bpy.data.meshes.new('Cube.005')
me_cube_005.from_pydata([(-1.0, -2.0, -0.2414), (-1.0, -2.0, 1.759), (-1.0, 1.0, -0.2414), (-1.0, 1.0, 1.759), (1.0, -2.0, -0.2414), (1.0, -2.0, 1.759), (1.0, 1.0, -0.2414), (1.0, 1.0, 1.759), (4.768e-06, 1.0, -0.2414), (4.768e-06, 1.0, 2.759), (4.768e-06, -2.0, -0.2414), (4.768e-06, -2.0, 2.759), (-1.0, -0.5, -0.2414), (-1.0, -0.5, 1.759), (1.0, -0.5, -0.2414), (1.0, -0.5, 1.759), (4.768e-06, -0.5, 2.759), (4.768e-06, -0.5, -0.2414), (1.0, 1.0, -0.2414), (1.0, -0.5, 1.759), (1.0, -0.5, -0.2414), (1.0, 1.0, 1.759), (-1.0, -2.0, 0.7586), (-1.0, 1.0, 0.7586), (1.0, 1.0, 0.7586), (1.0, -2.0, 0.7586), (4.768e-06, -2.0, 1.259), (4.768e-06, 1.0, 1.259), (1.0, -0.5, 0.7586), (-1.0, -0.5, 1.529), (-2.0, -0.5, -0.2414), (-2.0, -2.0, -0.2414), (-2.0, 1.0, 0.7586), (-2.0, 1.0, -0.2414), (-2.0, -0.5, 1.529), (-2.0, -2.0, 0.7586)], [], [(29, 13, 3, 23), (27, 9, 7, 24), (28, 15, 5, 25), (26, 11, 1, 22), (17, 14, 4, 10), (16, 13, 1, 11), (15, 16, 11, 5), (12, 17, 10, 0), (25, 5, 11, 26), (23, 3, 9, 27), (2, 8, 17, 12), (7, 9, 16, 15), (9, 3, 13, 16), (8, 6, 14, 17), (22, 1, 13, 29), (18, 21, 19, 20), (22, 29, 34, 35), (2, 23, 27, 8), (4, 25, 26, 10), (10, 26, 22, 0), (14, 28, 25, 4), (8, 27, 24, 6), (29, 23, 32, 34), (31, 35, 34, 30), (30, 34, 32, 33), (12, 0, 31, 30), (2, 12, 30, 33), (23, 2, 33, 32), (0, 22, 35, 31)])
me_cube_005.polygons.foreach_set('material_index', [0, 0, 0, 0, 0, 1, 1, 0, 0, 0, 0, 1, 1, 0, 0, 0, 1, 0, 0, 0, 0, 0, 1, 0, 0, 0, 0, 0, 0])
_uv = me_cube_005.uv_layers.new(name='UVMap')
_uv.uv.foreach_set('vector', [0.5, 0.125, 0.625, 0.125, 0.625, 0.25, 0.5, 0.25, 0.5, 0.375, 0.625, 0.375, 0.625, 0.5, 0.5, 0.5, 0.5, 0.625, 0.625, 0.625, 0.625, 0.75, 0.5, 0.75, 0.5, 0.875, 0.625, 0.875, 0.625, 1.0, 0.5, 1.0, 0.25, 0.625, 0.375, 0.625, 0.375, 0.75, 0.25, 0.75, 0.75, 0.625, 0.875, 0.625, 0.875, 0.75, 0.75, 0.75, 0.625, 0.625, 0.75, 0.625, 0.75, 0.75, 0.625, 0.75, 0.125, 0.625, 0.25, 0.625, 0.25, 0.75, 0.125, 0.75, 0.5, 0.75, 0.625, 0.75, 0.625, 0.875, 0.5, 0.875, 0.5, 0.25, 0.625, 0.25, 0.625, 0.375, 0.5, 0.375, 0.125, 0.5, 0.25, 0.5, 0.25, 0.625, 0.125, 0.625, 0.625, 0.5, 0.75, 0.5, 0.75, 0.625, 0.625, 0.625, 0.75, 0.5, 0.875, 0.5, 0.875, 0.625, 0.75, 0.625, 0.25, 0.5, 0.375, 0.5, 0.375, 0.625, 0.25, 0.625, 0.5, 0.0, 0.625, 0.0, 0.625, 0.125, 0.5, 0.125, 0.375, 0.625, 0.625, 0.625, 0.625, 0.75, 0.375, 0.75, 0.5, 0.0, 0.5, 0.125, 0.5, 0.125, 0.5, 0.0, 0.375, 0.25, 0.5, 0.25, 0.5, 0.375, 0.375, 0.375, 0.375, 0.75, 0.5, 0.75, 0.5, 0.875, 0.375, 0.875, 0.375, 0.875, 0.5, 0.875, 0.5, 1.0, 0.375, 1.0, 0.375, 0.625, 0.5, 0.625, 0.5, 0.75, 0.375, 0.75, 0.375, 0.375, 0.5, 0.375, 0.5, 0.5, 0.375, 0.5, 0.5, 0.125, 0.5, 0.25, 0.5, 0.25, 0.5, 0.125, 0.375, 0.0, 0.5, 0.0, 0.5, 0.125, 0.375, 0.125, 0.375, 0.125, 0.5, 0.125, 0.5, 0.25, 0.375, 0.25, 0.125, 0.625, 0.125, 0.75, 0.125, 0.75, 0.125, 0.625, 0.125, 0.5, 0.125, 0.625, 0.125, 0.625, 0.125, 0.5, 0.5, 0.25, 0.375, 0.25, 0.375, 0.25, 0.5, 0.25, 0.375, 1.0, 0.5, 1.0, 0.5, 1.0, 0.375, 1.0])
me_cube_005.materials.append(mat_house_yellow)
me_cube_005.materials.append(mat_red_roof)
me_cube_005.update()

# ---- objects
ob_lighthouse = bpy.data.objects.new('lighthouse', me_cylinder_001)
ob_water = bpy.data.objects.new('water', me_plane)
ob_base_rocks = bpy.data.objects.new('base_rocks', me_icosphere)
ob_light = bpy.data.objects.new('Light', light_light)
ob_camera = bpy.data.objects.new('Camera', cam_camera)
ob_sun = bpy.data.objects.new('Sun', light_sun)
ob_point = bpy.data.objects.new('Point', light_point)
ob_point_001 = bpy.data.objects.new('Point.001', light_point)
ob_point_002 = bpy.data.objects.new('Point.002', light_point)
ob_point_003 = bpy.data.objects.new('Point.003', light_point)
ob_point_004 = bpy.data.objects.new('Point.004', light_point)
ob_cube = bpy.data.objects.new('Cube', me_cube)
ob_house_1 = bpy.data.objects.new('house_1', me_cube_001)
ob_cube_002 = bpy.data.objects.new('Cube.002', me_cube_002)
ob_cube_003 = bpy.data.objects.new('Cube.003', me_cube_003)
ob_original_house_2_001 = bpy.data.objects.new('original_house_2.001', me_cube_004)
ob_original_house_2 = bpy.data.objects.new('original_house_2', me_cube_005)
ob_house_1_linked = bpy.data.objects.new('house_1_linked', me_cube_001)
ob_house_1_001 = bpy.data.objects.new('house_1.001', me_cube_001)
ob_original_house_2_002 = bpy.data.objects.new('original_house_2.002', me_cube_004)
ob_cube_001 = bpy.data.objects.new('Cube.001', me_cube_003)
ob_cube_004 = bpy.data.objects.new('Cube.004', me_cube_002)
ob_original_house_2_003 = bpy.data.objects.new('original_house_2.003', me_cube_005)
ob_cube_005 = bpy.data.objects.new('Cube.005', me_cube_002)

# ---- transforms, parenting, visibility, modifiers, constraints
ob_lighthouse.location = (-2.767, 2.129, 0.6307)
ob_lighthouse.scale = (0.2719, 0.2719, 0.2719)
ob_water.location = (-2.104, -1.882, 0.04807)
ob_water.scale = (30.0, 30.0, 30.0)
ob_base_rocks.location = (0.0, 0.0, 0.0)
ob_light.location = (4.076, 1.005, 5.904)
ob_light.rotation_euler = (0.6503, 0.05522, 1.866)
ob_light.lock_rotations_4d = False
ob_light.empty_display_type = 'ARROWS'
ob_light.color = (0.0, 0.0, 0.0, 0.0)
ob_light.hide_render = True
ob_light.lineart.crease_threshold = 0.0
ob_camera.location = (-10.22, -10.57, 0.4125)
ob_camera.rotation_euler = (1.639, 6.831e-07, -0.7339)
ob_camera.lock_rotations_4d = False
ob_camera.empty_display_type = 'ARROWS'
ob_camera.color = (0.0, 0.0, 0.0, 0.0)
ob_camera.display_type = 'WIRE'
ob_camera.lineart.crease_threshold = 0.0
ob_sun.location = (-7.183, 6.796, 12.83)
ob_sun.rotation_euler = (-1.178, 0.3309, 0.4876)
ob_point.location = (0.163, -0.007478, 1.347)
ob_point_001.location = (0.7149, 0.5376, 1.347)
ob_point_002.location = (-0.2731, -0.866, 1.347)
ob_point_003.location = (0.006265, 0.6398, 1.347)
ob_point_004.location = (0.49, -0.8865, 1.347)
ob_cube.location = (0.4904, -1.157, 1.182)
ob_cube.rotation_euler = (0.0, -0.0, -0.2158)
ob_cube.scale = (0.0975, 0.05489, 0.1068)
ob_cube.lock_rotations_4d = False
ob_cube.empty_display_type = 'ARROWS'
ob_cube.lineart.crease_threshold = 0.0
ob_house_1.location = (-0.1609, -1.065, 1.208)
ob_house_1.rotation_euler = (0.0, -0.0, -0.1747)
ob_house_1.scale = (0.09089, 0.09089, 0.09089)
ob_cube_002.location = (-0.6114, -0.8829, 1.224)
ob_cube_002.rotation_euler = (0.0, -0.0, -0.8755)
ob_cube_002.scale = (0.09089, 0.09089, 0.09089)
ob_cube_003.location = (-0.4321, -0.1777, 1.197)
ob_cube_003.rotation_euler = (0.0, -0.0, 6.02)
ob_cube_003.scale = (0.09089, 0.09089, 0.09089)
ob_original_house_2_001.location = (0.5007, -0.2495, 1.175)
ob_original_house_2_001.scale = (0.09089, 0.09089, 0.09089)
ob_original_house_2.location = (0.0726, -0.623, 1.189)
ob_original_house_2.rotation_euler = (0.0, -0.0, -1.863)
ob_original_house_2.scale = (0.09089, 0.09089, 0.09089)
ob_house_1_linked.location = (0.6597, -0.7037, 1.182)
ob_house_1_linked.rotation_euler = (0.0, -0.0, -0.3184)
ob_house_1_linked.scale = (0.09089, 0.09089, 0.09089)
ob_house_1_001.location = (0.3411, -0.7518, 1.18)
ob_house_1_001.rotation_euler = (0.0, -0.0, -0.2722)
ob_house_1_001.scale = (0.09089, 0.09089, 0.09089)
ob_original_house_2_002.location = (0.3015, 0.6101, 1.015)
ob_original_house_2_002.rotation_euler = (0.0, -0.0, -0.04448)
ob_original_house_2_002.scale = (0.09089, 0.09089, 0.09089)
ob_cube_001.location = (-0.2334, 0.4766, 1.085)
ob_cube_001.rotation_euler = (0.0, -0.0, 6.02)
ob_cube_001.scale = (0.09089, 0.09089, 0.09089)
ob_cube_004.location = (0.9544, 0.3489, 0.9334)
ob_cube_004.rotation_euler = (0.0, -0.0, -3.508)
ob_cube_004.scale = (0.09089, 0.09089, 0.09089)
ob_original_house_2_003.location = (-0.383, -0.6327, 1.209)
ob_original_house_2_003.rotation_euler = (0.0, -0.0, -1.749)
ob_original_house_2_003.scale = (0.09089, 0.09089, 0.09089)
ob_cube_005.location = (0.3334, 1.03, 0.8894)
ob_cube_005.rotation_euler = (0.0, -0.0, -3.508)
ob_cube_005.scale = (0.09089, 0.09089, 0.09089)

# ---- collection membership
scene.collection.objects.link(ob_lighthouse)
scene.collection.objects.link(ob_water)
scene.collection.objects.link(ob_base_rocks)
col_collection.objects.link(ob_light)
col_collection.objects.link(ob_camera)
col_collection.objects.link(ob_sun)
col_collection.objects.link(ob_point)
col_collection.objects.link(ob_point_001)
col_collection.objects.link(ob_point_002)
col_collection.objects.link(ob_point_003)
col_collection.objects.link(ob_point_004)
col_houses.objects.link(ob_cube)
col_houses.objects.link(ob_house_1)
col_houses.objects.link(ob_cube_002)
col_houses.objects.link(ob_cube_003)
col_houses.objects.link(ob_original_house_2_001)
col_houses.objects.link(ob_original_house_2)
col_houses.objects.link(ob_house_1_linked)
col_houses.objects.link(ob_house_1_001)
col_houses.objects.link(ob_original_house_2_002)
col_houses.objects.link(ob_cube_001)
col_houses.objects.link(ob_cube_004)
col_houses.objects.link(ob_original_house_2_003)
col_houses.objects.link(ob_cube_005)

# ---- scene / render settings (as saved in the file)
scene.camera = ob_camera
scene.frame_start = 1; scene.frame_end = 250; scene.frame_set(1)
scene.render.engine = 'BLENDER_EEVEE_NEXT'
scene.cycles.sampling_pattern = 'TABULATED_SOBOL'
scene.eevee.use_gtao = True
scene.eevee.gtao_distance = 0.75
scene.eevee.use_raytracing = True
scene.view_settings.view_transform = 'Filmic'
bpy.context.view_layer.update()
